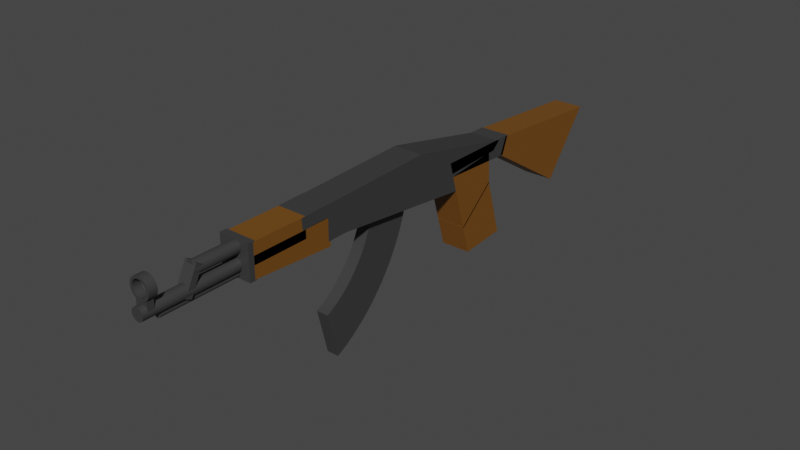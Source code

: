 # Source: AK47.blend  (saved by Blender 3.5.10; exported with 4.5.12 LTS)
import bpy
from mathutils import Matrix  # noqa: F401  (used for matrix-valued properties, if any)

bpy.ops.wm.read_factory_settings(use_empty=True)
scene = bpy.context.scene
scene.name = 'Scene'

# ---- collections
col_collection = bpy.data.collections.new('Collection'); scene.collection.children.link(col_collection)

# ---- materials (node trees are filled in below, after node groups)
mat_material_005 = bpy.data.materials.new('Material.005')
mat_material_005.use_transparent_shadow = False
mat_material_006 = bpy.data.materials.new('Material.006')
mat_material_006.use_transparent_shadow = False

# ---- material node trees
mat_material_005.use_nodes = True; mat_material_005.node_tree.nodes.clear()
_N = mat_material_005.node_tree.nodes; _L = mat_material_005.node_tree.links
n0 = _N.new('ShaderNodeBsdfPrincipled'); n0.name = 'Principled BSDF'; n0.location = (10, 300)
n0.distribution = 'GGX'
n0.subsurface_method = 'RANDOM_WALK_SKIN'
n0.inputs[0].default_value = (0.1748, 0.06941, 0.007166, 1.0)
n0.inputs[3].default_value = 1.45
n0.inputs[27].default_value = (0.0, 0.0, 0.0, 1.0)
n0.inputs[28].default_value = 1.0
n1 = _N.new('ShaderNodeOutputMaterial'); n1.name = 'Material Output'; n1.location = (300, 300)
_L.new(n0.outputs[0], n1.inputs[0])
n1.is_active_output = True
mat_material_006.use_nodes = True; mat_material_006.node_tree.nodes.clear()
_N = mat_material_006.node_tree.nodes; _L = mat_material_006.node_tree.links
n0 = _N.new('ShaderNodeBsdfPrincipled'); n0.name = 'Principled BSDF'; n0.location = (10, 300)
n0.distribution = 'GGX'
n0.subsurface_method = 'RANDOM_WALK_SKIN'
n0.inputs[0].default_value = (0.04283, 0.04283, 0.04283, 1.0)
n0.inputs[3].default_value = 1.45
n0.inputs[27].default_value = (0.0, 0.0, 0.0, 1.0)
n0.inputs[28].default_value = 1.0
n1 = _N.new('ShaderNodeOutputMaterial'); n1.name = 'Material Output'; n1.location = (300, 300)
_L.new(n0.outputs[0], n1.inputs[0])
n1.is_active_output = True

# ---- world
world_world = bpy.data.worlds.new('World'); scene.world = world_world
world_world.use_nodes = True; world_world.node_tree.nodes.clear()
_N = world_world.node_tree.nodes; _L = world_world.node_tree.links
n0 = _N.new('ShaderNodeOutputWorld'); n0.name = 'World Output'; n0.location = (300, 300)
n1 = _N.new('ShaderNodeBackground'); n1.name = 'Background'; n1.location = (10, 300)
n1.inputs[0].default_value = (0.05088, 0.05088, 0.05088, 1.0)
_L.new(n1.outputs[0], n0.inputs[0])
n0.is_active_output = True
world_world.color = (0.05088, 0.05088, 0.05088)
world_world.use_sun_shadow = False
world_world.sun_shadow_jitter_overblur = 0.0

# ---- meshes
me_cube_001 = bpy.data.meshes.new('Cube.001')
me_cube_001.from_pydata([(1.0, 1.0, 1.0), (1.0, 1.0, -0.2), (1.0, -1.0, 0.6), (1.0, -1.3, 0.0), (-1.0, 1.0, 1.0), (-1.0, 1.0, -0.2), (-1.0, -1.0, 0.6), (-1.0, -1.3, 0.0)], [], [(0, 4, 6, 2), (3, 2, 6, 7), (7, 6, 4, 5), (5, 1, 3, 7), (1, 0, 2, 3), (5, 4, 0, 1)])
_uv = me_cube_001.uv_layers.new(name='UVMap')
_uv.uv.foreach_set('vector', [0.625, 0.5, 0.875, 0.5, 0.875, 0.75, 0.625, 0.75, 0.375, 0.75, 0.625, 0.75, 0.625, 1.0, 0.375, 1.0, 0.375, 0.0, 0.625, 0.0, 0.625, 0.25, 0.375, 0.25, 0.125, 0.5, 0.375, 0.5, 0.375, 0.75, 0.125, 0.75, 0.375, 0.5, 0.625, 0.5, 0.625, 0.75, 0.375, 0.75, 0.375, 0.25, 0.625, 0.25, 0.625, 0.5, 0.375, 0.5])
me_cube_001.materials.append(mat_material_005)
me_cube_001.use_mirror_vertex_groups = False
me_cube_001.update()
me_cube_002 = bpy.data.meshes.new('Cube.002')
me_cube_002.from_pydata([(1.0, 1.0, 1.0), (1.0, 1.0, -0.2), (1.0, -1.0, 0.6), (1.0, -1.0, -1.192e-07), (-1.0, 1.0, 1.0), (-1.0, 1.0, -0.2), (-1.0, -1.0, 0.6), (-1.0, -1.0, -1.192e-07)], [], [(0, 4, 6, 2), (3, 2, 6, 7), (7, 6, 4, 5), (5, 1, 3, 7), (1, 0, 2, 3), (5, 4, 0, 1)])
_uv = me_cube_002.uv_layers.new(name='UVMap')
_uv.uv.foreach_set('vector', [0.625, 0.5, 0.875, 0.5, 0.875, 0.75, 0.625, 0.75, 0.375, 0.75, 0.625, 0.75, 0.625, 1.0, 0.375, 1.0, 0.375, 0.0, 0.625, 0.0, 0.625, 0.25, 0.375, 0.25, 0.125, 0.5, 0.375, 0.5, 0.375, 0.75, 0.125, 0.75, 0.375, 0.5, 0.625, 0.5, 0.625, 0.75, 0.375, 0.75, 0.375, 0.25, 0.625, 0.25, 0.625, 0.5, 0.375, 0.5])
me_cube_002.materials.append(mat_material_005)
me_cube_002.use_mirror_vertex_groups = False
me_cube_002.update()
me_cube_003 = bpy.data.meshes.new('Cube.003')
me_cube_003.from_pydata([(1.0, 2.6, 0.1), (1.0, 2.1, -0.2), (1.0, -1.0, 0.6), (1.0, -1.0, 0.3), (-1.0, 2.6, 0.1), (-1.0, 2.1, -0.2), (-1.0, -1.0, 0.6), (-1.0, -1.0, 0.3)], [], [(0, 4, 6, 2), (3, 2, 6, 7), (7, 6, 4, 5), (5, 1, 3, 7), (1, 0, 2, 3), (5, 4, 0, 1)])
_uv = me_cube_003.uv_layers.new(name='UVMap')
_uv.uv.foreach_set('vector', [0.625, 0.5, 0.875, 0.5, 0.875, 0.75, 0.625, 0.75, 0.375, 0.75, 0.625, 0.75, 0.625, 1.0, 0.375, 1.0, 0.375, 0.0, 0.625, 0.0, 0.625, 0.25, 0.375, 0.25, 0.125, 0.5, 0.375, 0.5, 0.375, 0.75, 0.125, 0.75, 0.375, 0.5, 0.625, 0.5, 0.625, 0.75, 0.375, 0.75, 0.375, 0.25, 0.625, 0.25, 0.625, 0.5, 0.375, 0.5])
me_cube_003.materials.append(mat_material_006)
me_cube_003.use_mirror_vertex_groups = False
me_cube_003.update()
me_cube_004 = bpy.data.meshes.new('Cube.004')
me_cube_004.from_pydata([(1.0, 5.5, -0.4), (1.0, 2.1, -1.4), (1.0, -1.0, 0.6), (1.0, -1.6, 0.3), (-1.0, 5.5, -0.4), (-1.0, 2.1, -1.4), (-1.0, -1.0, 0.6), (-1.0, -1.6, 0.3)], [], [(0, 4, 6, 2), (3, 2, 6, 7), (7, 6, 4, 5), (5, 1, 3, 7), (1, 0, 2, 3), (5, 4, 0, 1)])
_uv = me_cube_004.uv_layers.new(name='UVMap')
_uv.uv.foreach_set('vector', [0.625, 0.5, 0.875, 0.5, 0.875, 0.75, 0.625, 0.75, 0.375, 0.75, 0.625, 0.75, 0.625, 1.0, 0.375, 1.0, 0.375, 0.0, 0.625, 0.0, 0.625, 0.25, 0.375, 0.25, 0.125, 0.5, 0.375, 0.5, 0.375, 0.75, 0.125, 0.75, 0.375, 0.5, 0.625, 0.5, 0.625, 0.75, 0.375, 0.75, 0.375, 0.25, 0.625, 0.25, 0.625, 0.5, 0.375, 0.5])
me_cube_004.materials.append(mat_material_005)
me_cube_004.use_mirror_vertex_groups = False
me_cube_004.update()
me_cube_005 = bpy.data.meshes.new('Cube.005')
me_cube_005.from_pydata([(1.0, 2.6, -0.1), (1.0, 2.1, -0.2), (1.0, -2.3, 1.0), (1.0, -2.5, 0.3), (-1.0, 2.6, -0.1), (-1.0, 2.1, -0.2), (-1.0, -2.3, 1.0), (-1.0, -2.5, 0.3)], [], [(0, 4, 6, 2), (3, 2, 6, 7), (7, 6, 4, 5), (5, 1, 3, 7), (1, 0, 2, 3), (5, 4, 0, 1)])
_uv = me_cube_005.uv_layers.new(name='UVMap')
_uv.uv.foreach_set('vector', [0.625, 0.5, 0.875, 0.5, 0.875, 0.75, 0.625, 0.75, 0.375, 0.75, 0.625, 0.75, 0.625, 1.0, 0.375, 1.0, 0.375, 0.0, 0.625, 0.0, 0.625, 0.25, 0.375, 0.25, 0.125, 0.5, 0.375, 0.5, 0.375, 0.75, 0.125, 0.75, 0.375, 0.5, 0.625, 0.5, 0.625, 0.75, 0.375, 0.75, 0.375, 0.25, 0.625, 0.25, 0.625, 0.5, 0.375, 0.5])
me_cube_005.materials.append(mat_material_006)
me_cube_005.use_mirror_vertex_groups = False
me_cube_005.update()
me_cube_006 = bpy.data.meshes.new('Cube.006')
me_cube_006.from_pydata([(1.0, 2.899, 0.2696), (1.0, 2.469, -0.3409), (1.0, -2.302, 0.9968), (1.0, -3.049, 0.3707), (-1.0, 2.899, 0.2696), (-1.0, 2.469, -0.3409), (-1.0, -2.302, 0.9968), (-1.0, -3.049, 0.3707)], [], [(0, 4, 6, 2), (3, 2, 6, 7), (7, 6, 4, 5), (5, 1, 3, 7), (1, 0, 2, 3), (5, 4, 0, 1)])
_uv = me_cube_006.uv_layers.new(name='UVMap')
_uv.uv.foreach_set('vector', [0.625, 0.5, 0.875, 0.5, 0.875, 0.75, 0.625, 0.75, 0.375, 0.75, 0.625, 0.75, 0.625, 1.0, 0.375, 1.0, 0.375, 0.0, 0.625, 0.0, 0.625, 0.25, 0.375, 0.25, 0.125, 0.5, 0.375, 0.5, 0.375, 0.75, 0.125, 0.75, 0.375, 0.5, 0.625, 0.5, 0.625, 0.75, 0.375, 0.75, 0.375, 0.25, 0.625, 0.25, 0.625, 0.5, 0.375, 0.5])
me_cube_006.materials.append(mat_material_006)
me_cube_006.use_mirror_vertex_groups = False
me_cube_006.update()
me_cube_008 = bpy.data.meshes.new('Cube.008')
me_cube_008.from_pydata([(1.0, 2.899, 0.2696), (1.0, 2.799, -0.08553), (1.0, 1.706, 0.4391), (1.0, 1.652, 0.09708), (-1.0, 2.899, 0.2696), (-1.0, 2.799, -0.08553), (-1.0, 1.706, 0.4391), (-1.0, 1.652, 0.09708)], [], [(0, 4, 6, 2), (3, 2, 6, 7), (7, 6, 4, 5), (5, 1, 3, 7), (1, 0, 2, 3), (5, 4, 0, 1)])
_uv = me_cube_008.uv_layers.new(name='UVMap')
_uv.uv.foreach_set('vector', [0.625, 0.5, 0.875, 0.5, 0.875, 0.75, 0.625, 0.75, 0.375, 0.75, 0.625, 0.75, 0.625, 1.0, 0.375, 1.0, 0.375, 0.0, 0.625, 0.0, 0.625, 0.25, 0.375, 0.25, 0.125, 0.5, 0.375, 0.5, 0.375, 0.75, 0.125, 0.75, 0.375, 0.5, 0.625, 0.5, 0.625, 0.75, 0.375, 0.75, 0.375, 0.25, 0.625, 0.25, 0.625, 0.5, 0.375, 0.5])
me_cube_008.materials.append(mat_material_006)
me_cube_008.use_mirror_vertex_groups = False
me_cube_008.update()
me_cube_009 = bpy.data.meshes.new('Cube.009')
me_cube_009.from_pydata([(-1.0, -1.0, -1.04), (-1.0, -1.0, 0.3236), (-1.0, 1.0, -1.417), (-1.0, 1.0, 0.3236), (1.0, -1.0, -1.04), (1.0, -1.0, 0.3236), (1.0, 1.0, -1.417), (1.0, 1.0, 0.3236)], [], [(0, 1, 3, 2), (2, 3, 7, 6), (6, 7, 5, 4), (4, 5, 1, 0), (2, 6, 4, 0), (7, 3, 1, 5)])
_uv = me_cube_009.uv_layers.new(name='UVMap')
_uv.uv.foreach_set('vector', [0.375, 0.0, 0.625, 0.0, 0.625, 0.25, 0.375, 0.25, 0.375, 0.25, 0.625, 0.25, 0.625, 0.5, 0.375, 0.5, 0.375, 0.5, 0.625, 0.5, 0.625, 0.75, 0.375, 0.75, 0.375, 0.75, 0.625, 0.75, 0.625, 1.0, 0.375, 1.0, 0.125, 0.5, 0.375, 0.5, 0.375, 0.75, 0.125, 0.75, 0.625, 0.5, 0.875, 0.5, 0.875, 0.75, 0.625, 0.75])
me_cube_009.materials.append(mat_material_005)
me_cube_009.update()
me_cube_010 = bpy.data.meshes.new('Cube.010')
me_cube_010.from_pydata([(-1.0, -0.3384, -1.0), (-1.0, -0.3384, 0.3236), (-1.0, 1.0, -1.0), (-1.0, 1.0, 0.3236), (1.0, -0.3384, -1.0), (1.0, -0.3384, 0.3236), (1.0, 1.0, -1.0), (1.0, 1.0, 0.3236)], [], [(0, 1, 3, 2), (2, 3, 7, 6), (6, 7, 5, 4), (4, 5, 1, 0), (2, 6, 4, 0), (7, 3, 1, 5)])
_uv = me_cube_010.uv_layers.new(name='UVMap')
_uv.uv.foreach_set('vector', [0.375, 0.0, 0.625, 0.0, 0.625, 0.25, 0.375, 0.25, 0.375, 0.25, 0.625, 0.25, 0.625, 0.5, 0.375, 0.5, 0.375, 0.5, 0.625, 0.5, 0.625, 0.75, 0.375, 0.75, 0.375, 0.75, 0.625, 0.75, 0.625, 1.0, 0.375, 1.0, 0.125, 0.5, 0.375, 0.5, 0.375, 0.75, 0.125, 0.75, 0.625, 0.5, 0.875, 0.5, 0.875, 0.75, 0.625, 0.75])
me_cube_010.materials.append(mat_material_005)
me_cube_010.update()
me_cube_011 = bpy.data.meshes.new('Cube.011')
me_cube_011.from_pydata([(-1.0, -1.0, -1.0), (-1.0, -1.0, 1.0), (-1.0, 1.0, -1.0), (-1.0, 1.0, 1.0), (1.0, -1.0, -1.0), (1.0, -1.0, 1.0), (1.0, 1.0, -1.0), (1.0, 1.0, 1.0)], [], [(0, 1, 3, 2), (2, 3, 7, 6), (6, 7, 5, 4), (4, 5, 1, 0), (2, 6, 4, 0), (7, 3, 1, 5)])
_uv = me_cube_011.uv_layers.new(name='UVMap')
_uv.uv.foreach_set('vector', [0.375, 0.0, 0.625, 0.0, 0.625, 0.25, 0.375, 0.25, 0.375, 0.25, 0.625, 0.25, 0.625, 0.5, 0.375, 0.5, 0.375, 0.5, 0.625, 0.5, 0.625, 0.75, 0.375, 0.75, 0.375, 0.75, 0.625, 0.75, 0.625, 1.0, 0.375, 1.0, 0.125, 0.5, 0.375, 0.5, 0.375, 0.75, 0.125, 0.75, 0.625, 0.5, 0.875, 0.5, 0.875, 0.75, 0.625, 0.75])
me_cube_011.materials.append(mat_material_006)
me_cube_011.update()
me_cylinder = bpy.data.meshes.new('Cylinder')
me_cylinder.from_pydata([(0.0, 1.0, -1.0), (0.0, 1.0, 1.0), (0.1951, 0.9808, -1.0), (0.1951, 0.9808, 1.0), (0.3827, 0.9239, -1.0), (0.3827, 0.9239, 1.0), (0.5556, 0.8315, -1.0), (0.5556, 0.8315, 1.0), (0.7071, 0.7071, -1.0), (0.7071, 0.7071, 1.0), (0.8315, 0.5556, -1.0), (0.8315, 0.5556, 1.0), (0.9239, 0.3827, -1.0), (0.9239, 0.3827, 1.0), (0.9808, 0.1951, -1.0), (0.9808, 0.1951, 1.0), (1.0, 0.0, -1.0), (1.0, 0.0, 1.0), (0.9808, -0.1951, -1.0), (0.9808, -0.1951, 1.0), (0.9239, -0.3827, -1.0), (0.9239, -0.3827, 1.0), (0.8315, -0.5556, -1.0), (0.8315, -0.5556, 1.0), (0.7071, -0.7071, -1.0), (0.7071, -0.7071, 1.0), (0.5556, -0.8315, -1.0), (0.5556, -0.8315, 1.0), (0.3827, -0.9239, -1.0), (0.3827, -0.9239, 1.0), (0.1951, -0.9808, -1.0), (0.1951, -0.9808, 1.0), (0.0, -1.0, -1.0), (0.0, -1.0, 1.0), (-0.1951, -0.9808, -1.0), (-0.1951, -0.9808, 1.0), (-0.3827, -0.9239, -1.0), (-0.3827, -0.9239, 1.0), (-0.5556, -0.8315, -1.0), (-0.5556, -0.8315, 1.0), (-0.7071, -0.7071, -1.0), (-0.7071, -0.7071, 1.0), (-0.8315, -0.5556, -1.0), (-0.8315, -0.5556, 1.0), (-0.9239, -0.3827, -1.0), (-0.9239, -0.3827, 1.0), (-0.9808, -0.1951, -1.0), (-0.9808, -0.1951, 1.0), (-1.0, 0.0, -1.0), (-1.0, 0.0, 1.0), (-0.9808, 0.1951, -1.0), (-0.9808, 0.1951, 1.0), (-0.9239, 0.3827, -1.0), (-0.9239, 0.3827, 1.0), (-0.8315, 0.5556, -1.0), (-0.8315, 0.5556, 1.0), (-0.7071, 0.7071, -1.0), (-0.7071, 0.7071, 1.0), (-0.5556, 0.8315, -1.0), (-0.5556, 0.8315, 1.0), (-0.3827, 0.9239, -1.0), (-0.3827, 0.9239, 1.0), (-0.1951, 0.9808, -1.0), (-0.1951, 0.9808, 1.0)], [], [(0, 1, 3, 2), (2, 3, 5, 4), (4, 5, 7, 6), (6, 7, 9, 8), (8, 9, 11, 10), (10, 11, 13, 12), (12, 13, 15, 14), (14, 15, 17, 16), (16, 17, 19, 18), (18, 19, 21, 20), (20, 21, 23, 22), (22, 23, 25, 24), (24, 25, 27, 26), (26, 27, 29, 28), (28, 29, 31, 30), (30, 31, 33, 32), (32, 33, 35, 34), (34, 35, 37, 36), (36, 37, 39, 38), (38, 39, 41, 40), (40, 41, 43, 42), (42, 43, 45, 44), (44, 45, 47, 46), (46, 47, 49, 48), (48, 49, 51, 50), (50, 51, 53, 52), (52, 53, 55, 54), (54, 55, 57, 56), (56, 57, 59, 58), (58, 59, 61, 60), (3, 1, 63, 61, 59, 57, 55, 53, 51, 49, 47, 45, 43, 41, 39, 37, 35, 33, 31, 29, 27, 25, 23, 21, 19, 17, 15, 13, 11, 9, 7, 5), (60, 61, 63, 62), (62, 63, 1, 0), (0, 2, 4, 6, 8, 10, 12, 14, 16, 18, 20, 22, 24, 26, 28, 30, 32, 34, 36, 38, 40, 42, 44, 46, 48, 50, 52, 54, 56, 58, 60, 62)])
_uv = me_cylinder.uv_layers.new(name='UVMap')
_uv.uv.foreach_set('vector', [1.0, 0.5, 1.0, 1.0, 0.9688, 1.0, 0.9688, 0.5, 0.9688, 0.5, 0.9688, 1.0, 0.9375, 1.0, 0.9375, 0.5, 0.9375, 0.5, 0.9375, 1.0, 0.9062, 1.0, 0.9062, 0.5, 0.9062, 0.5, 0.9062, 1.0, 0.875, 1.0, 0.875, 0.5, 0.875, 0.5, 0.875, 1.0, 0.8438, 1.0, 0.8438, 0.5, 0.8438, 0.5, 0.8438, 1.0, 0.8125, 1.0, 0.8125, 0.5, 0.8125, 0.5, 0.8125, 1.0, 0.7812, 1.0, 0.7812, 0.5, 0.7812, 0.5, 0.7812, 1.0, 0.75, 1.0, 0.75, 0.5, 0.75, 0.5, 0.75, 1.0, 0.7188, 1.0, 0.7188, 0.5, 0.7188, 0.5, 0.7188, 1.0, 0.6875, 1.0, 0.6875, 0.5, 0.6875, 0.5, 0.6875, 1.0, 0.6562, 1.0, 0.6562, 0.5, 0.6562, 0.5, 0.6562, 1.0, 0.625, 1.0, 0.625, 0.5, 0.625, 0.5, 0.625, 1.0, 0.5938, 1.0, 0.5938, 0.5, 0.5938, 0.5, 0.5938, 1.0, 0.5625, 1.0, 0.5625, 0.5, 0.5625, 0.5, 0.5625, 1.0, 0.5312, 1.0, 0.5312, 0.5, 0.5312, 0.5, 0.5312, 1.0, 0.5, 1.0, 0.5, 0.5, 0.5, 0.5, 0.5, 1.0, 0.4688, 1.0, 0.4688, 0.5, 0.4688, 0.5, 0.4688, 1.0, 0.4375, 1.0, 0.4375, 0.5, 0.4375, 0.5, 0.4375, 1.0, 0.4062, 1.0, 0.4062, 0.5, 0.4062, 0.5, 0.4062, 1.0, 0.375, 1.0, 0.375, 0.5, 0.375, 0.5, 0.375, 1.0, 0.3438, 1.0, 0.3438, 0.5, 0.3438, 0.5, 0.3438, 1.0, 0.3125, 1.0, 0.3125, 0.5, 0.3125, 0.5, 0.3125, 1.0, 0.2812, 1.0, 0.2812, 0.5, 0.2812, 0.5, 0.2812, 1.0, 0.25, 1.0, 0.25, 0.5, 0.25, 0.5, 0.25, 1.0, 0.2188, 1.0, 0.2188, 0.5, 0.2188, 0.5, 0.2188, 1.0, 0.1875, 1.0, 0.1875, 0.5, 0.1875, 0.5, 0.1875, 1.0, 0.1562, 1.0, 0.1562, 0.5, 0.1562, 0.5, 0.1562, 1.0, 0.125, 1.0, 0.125, 0.5, 0.125, 0.5, 0.125, 1.0, 0.09375, 1.0, 0.09375, 0.5, 0.09375, 0.5, 0.09375, 1.0, 0.0625, 1.0, 0.0625, 0.5, 0.2968, 0.4854, 0.25, 0.49, 0.2032, 0.4854, 0.1582, 0.4717, 0.1167, 0.4496, 0.08029, 0.4197, 0.05045, 0.3833, 0.02827, 0.3418, 0.01461, 0.2968, 0.01, 0.25, 0.01461, 0.2032, 0.02827, 0.1582, 0.05045, 0.1167, 0.08029, 0.08029, 0.1167, 0.05045, 0.1582, 0.02827, 0.2032, 0.01461, 0.25, 0.01, 0.2968, 0.01461, 0.3418, 0.02827, 0.3833, 0.05045, 0.4197, 0.08029, 0.4496, 0.1167, 0.4717, 0.1582, 0.4854, 0.2032, 0.49, 0.25, 0.4854, 0.2968, 0.4717, 0.3418, 0.4496, 0.3833, 0.4197, 0.4197, 0.3833, 0.4496, 0.3418, 0.4717, 0.0625, 0.5, 0.0625, 1.0, 0.03125, 1.0, 0.03125, 0.5, 0.03125, 0.5, 0.03125, 1.0, 0.0, 1.0, 0.0, 0.5, 0.75, 0.49, 0.7968, 0.4854, 0.8418, 0.4717, 0.8833, 0.4496, 0.9197, 0.4197, 0.9496, 0.3833, 0.9717, 0.3418, 0.9854, 0.2968, 0.99, 0.25, 0.9854, 0.2032, 0.9717, 0.1582, 0.9496, 0.1167, 0.9197, 0.08029, 0.8833, 0.05045, 0.8418, 0.02827, 0.7968, 0.01461, 0.75, 0.01, 0.7032, 0.01461, 0.6582, 0.02827, 0.6167, 0.05045, 0.5803, 0.08029, 0.5504, 0.1167, 0.5283, 0.1582, 0.5146, 0.2032, 0.51, 0.25, 0.5146, 0.2968, 0.5283, 0.3418, 0.5504, 0.3833, 0.5803, 0.4197, 0.6167, 0.4496, 0.6582, 0.4717, 0.7032, 0.4854])
me_cylinder.materials.append(mat_material_006)
me_cylinder.update()
me_cylinder_001 = bpy.data.meshes.new('Cylinder.001')
me_cylinder_001.from_pydata([(0.0, 1.0, -1.0), (0.0, 1.0, 1.0), (0.1951, 0.9808, -1.0), (0.1951, 0.9808, 1.0), (0.3827, 0.9239, -1.0), (0.3827, 0.9239, 1.0), (0.5556, 0.8315, -1.0), (0.5556, 0.8315, 1.0), (0.7071, 0.7071, -1.0), (0.7071, 0.7071, 1.0), (0.8315, 0.5556, -1.0), (0.8315, 0.5556, 1.0), (0.9239, 0.3827, -1.0), (0.9239, 0.3827, 1.0), (0.9808, 0.1951, -1.0), (0.9808, 0.1951, 1.0), (1.0, 0.0, -1.0), (1.0, 0.0, 1.0), (0.9808, -0.1951, -1.0), (0.9808, -0.1951, 1.0), (0.9239, -0.3827, -1.0), (0.9239, -0.3827, 1.0), (0.8315, -0.5556, -1.0), (0.8315, -0.5556, 1.0), (0.7071, -0.7071, -1.0), (0.7071, -0.7071, 1.0), (0.5556, -0.8315, -1.0), (0.5556, -0.8315, 1.0), (0.3827, -0.9239, -1.0), (0.3827, -0.9239, 1.0), (0.1951, -0.9808, -1.0), (0.1951, -0.9808, 1.0), (0.0, -1.0, -1.0), (0.0, -1.0, 1.0), (-0.1951, -0.9808, -1.0), (-0.1951, -0.9808, 1.0), (-0.3827, -0.9239, -1.0), (-0.3827, -0.9239, 1.0), (-0.5556, -0.8315, -1.0), (-0.5556, -0.8315, 1.0), (-0.7071, -0.7071, -1.0), (-0.7071, -0.7071, 1.0), (-0.8315, -0.5556, -1.0), (-0.8315, -0.5556, 1.0), (-0.9239, -0.3827, -1.0), (-0.9239, -0.3827, 1.0), (-0.9808, -0.1951, -1.0), (-0.9808, -0.1951, 1.0), (-1.0, 0.0, -1.0), (-1.0, 0.0, 1.0), (-0.9808, 0.1951, -1.0), (-0.9808, 0.1951, 1.0), (-0.9239, 0.3827, -1.0), (-0.9239, 0.3827, 1.0), (-0.8315, 0.5556, -1.0), (-0.8315, 0.5556, 1.0), (-0.7071, 0.7071, -1.0), (-0.7071, 0.7071, 1.0), (-0.5556, 0.8315, -1.0), (-0.5556, 0.8315, 1.0), (-0.3827, 0.9239, -1.0), (-0.3827, 0.9239, 1.0), (-0.1951, 0.9808, -1.0), (-0.1951, 0.9808, 1.0)], [], [(0, 1, 3, 2), (2, 3, 5, 4), (4, 5, 7, 6), (6, 7, 9, 8), (8, 9, 11, 10), (10, 11, 13, 12), (12, 13, 15, 14), (14, 15, 17, 16), (16, 17, 19, 18), (18, 19, 21, 20), (20, 21, 23, 22), (22, 23, 25, 24), (24, 25, 27, 26), (26, 27, 29, 28), (28, 29, 31, 30), (30, 31, 33, 32), (32, 33, 35, 34), (34, 35, 37, 36), (36, 37, 39, 38), (38, 39, 41, 40), (40, 41, 43, 42), (42, 43, 45, 44), (44, 45, 47, 46), (46, 47, 49, 48), (48, 49, 51, 50), (50, 51, 53, 52), (52, 53, 55, 54), (54, 55, 57, 56), (56, 57, 59, 58), (58, 59, 61, 60), (3, 1, 63, 61, 59, 57, 55, 53, 51, 49, 47, 45, 43, 41, 39, 37, 35, 33, 31, 29, 27, 25, 23, 21, 19, 17, 15, 13, 11, 9, 7, 5), (60, 61, 63, 62), (62, 63, 1, 0), (0, 2, 4, 6, 8, 10, 12, 14, 16, 18, 20, 22, 24, 26, 28, 30, 32, 34, 36, 38, 40, 42, 44, 46, 48, 50, 52, 54, 56, 58, 60, 62)])
_uv = me_cylinder_001.uv_layers.new(name='UVMap')
_uv.uv.foreach_set('vector', [1.0, 0.5, 1.0, 1.0, 0.9688, 1.0, 0.9688, 0.5, 0.9688, 0.5, 0.9688, 1.0, 0.9375, 1.0, 0.9375, 0.5, 0.9375, 0.5, 0.9375, 1.0, 0.9062, 1.0, 0.9062, 0.5, 0.9062, 0.5, 0.9062, 1.0, 0.875, 1.0, 0.875, 0.5, 0.875, 0.5, 0.875, 1.0, 0.8438, 1.0, 0.8438, 0.5, 0.8438, 0.5, 0.8438, 1.0, 0.8125, 1.0, 0.8125, 0.5, 0.8125, 0.5, 0.8125, 1.0, 0.7812, 1.0, 0.7812, 0.5, 0.7812, 0.5, 0.7812, 1.0, 0.75, 1.0, 0.75, 0.5, 0.75, 0.5, 0.75, 1.0, 0.7188, 1.0, 0.7188, 0.5, 0.7188, 0.5, 0.7188, 1.0, 0.6875, 1.0, 0.6875, 0.5, 0.6875, 0.5, 0.6875, 1.0, 0.6562, 1.0, 0.6562, 0.5, 0.6562, 0.5, 0.6562, 1.0, 0.625, 1.0, 0.625, 0.5, 0.625, 0.5, 0.625, 1.0, 0.5938, 1.0, 0.5938, 0.5, 0.5938, 0.5, 0.5938, 1.0, 0.5625, 1.0, 0.5625, 0.5, 0.5625, 0.5, 0.5625, 1.0, 0.5312, 1.0, 0.5312, 0.5, 0.5312, 0.5, 0.5312, 1.0, 0.5, 1.0, 0.5, 0.5, 0.5, 0.5, 0.5, 1.0, 0.4688, 1.0, 0.4688, 0.5, 0.4688, 0.5, 0.4688, 1.0, 0.4375, 1.0, 0.4375, 0.5, 0.4375, 0.5, 0.4375, 1.0, 0.4062, 1.0, 0.4062, 0.5, 0.4062, 0.5, 0.4062, 1.0, 0.375, 1.0, 0.375, 0.5, 0.375, 0.5, 0.375, 1.0, 0.3438, 1.0, 0.3438, 0.5, 0.3438, 0.5, 0.3438, 1.0, 0.3125, 1.0, 0.3125, 0.5, 0.3125, 0.5, 0.3125, 1.0, 0.2812, 1.0, 0.2812, 0.5, 0.2812, 0.5, 0.2812, 1.0, 0.25, 1.0, 0.25, 0.5, 0.25, 0.5, 0.25, 1.0, 0.2188, 1.0, 0.2188, 0.5, 0.2188, 0.5, 0.2188, 1.0, 0.1875, 1.0, 0.1875, 0.5, 0.1875, 0.5, 0.1875, 1.0, 0.1562, 1.0, 0.1562, 0.5, 0.1562, 0.5, 0.1562, 1.0, 0.125, 1.0, 0.125, 0.5, 0.125, 0.5, 0.125, 1.0, 0.09375, 1.0, 0.09375, 0.5, 0.09375, 0.5, 0.09375, 1.0, 0.0625, 1.0, 0.0625, 0.5, 0.2968, 0.4854, 0.25, 0.49, 0.2032, 0.4854, 0.1582, 0.4717, 0.1167, 0.4496, 0.08029, 0.4197, 0.05045, 0.3833, 0.02827, 0.3418, 0.01461, 0.2968, 0.01, 0.25, 0.01461, 0.2032, 0.02827, 0.1582, 0.05045, 0.1167, 0.08029, 0.08029, 0.1167, 0.05045, 0.1582, 0.02827, 0.2032, 0.01461, 0.25, 0.01, 0.2968, 0.01461, 0.3418, 0.02827, 0.3833, 0.05045, 0.4197, 0.08029, 0.4496, 0.1167, 0.4717, 0.1582, 0.4854, 0.2032, 0.49, 0.25, 0.4854, 0.2968, 0.4717, 0.3418, 0.4496, 0.3833, 0.4197, 0.4197, 0.3833, 0.4496, 0.3418, 0.4717, 0.0625, 0.5, 0.0625, 1.0, 0.03125, 1.0, 0.03125, 0.5, 0.03125, 0.5, 0.03125, 1.0, 0.0, 1.0, 0.0, 0.5, 0.75, 0.49, 0.7968, 0.4854, 0.8418, 0.4717, 0.8833, 0.4496, 0.9197, 0.4197, 0.9496, 0.3833, 0.9717, 0.3418, 0.9854, 0.2968, 0.99, 0.25, 0.9854, 0.2032, 0.9717, 0.1582, 0.9496, 0.1167, 0.9197, 0.08029, 0.8833, 0.05045, 0.8418, 0.02827, 0.7968, 0.01461, 0.75, 0.01, 0.7032, 0.01461, 0.6582, 0.02827, 0.6167, 0.05045, 0.5803, 0.08029, 0.5504, 0.1167, 0.5283, 0.1582, 0.5146, 0.2032, 0.51, 0.25, 0.5146, 0.2968, 0.5283, 0.3418, 0.5504, 0.3833, 0.5803, 0.4197, 0.6167, 0.4496, 0.6582, 0.4717, 0.7032, 0.4854])
me_cylinder_001.materials.append(mat_material_006)
me_cylinder_001.update()
me_cube_012 = bpy.data.meshes.new('Cube.012')
me_cube_012.from_pydata([(-1.0, -1.0, -1.0), (-1.0, -1.0, 1.0), (-1.0, 1.0, -1.0), (-1.0, 1.0, 1.0), (1.0, -1.0, -1.0), (1.0, -1.0, 1.0), (1.0, 1.0, -1.0), (1.0, 1.0, 1.0)], [], [(0, 1, 3, 2), (2, 3, 7, 6), (6, 7, 5, 4), (4, 5, 1, 0), (2, 6, 4, 0), (7, 3, 1, 5)])
_uv = me_cube_012.uv_layers.new(name='UVMap')
_uv.uv.foreach_set('vector', [0.375, 0.0, 0.625, 0.0, 0.625, 0.25, 0.375, 0.25, 0.375, 0.25, 0.625, 0.25, 0.625, 0.5, 0.375, 0.5, 0.375, 0.5, 0.625, 0.5, 0.625, 0.75, 0.375, 0.75, 0.375, 0.75, 0.625, 0.75, 0.625, 1.0, 0.375, 1.0, 0.125, 0.5, 0.375, 0.5, 0.375, 0.75, 0.125, 0.75, 0.625, 0.5, 0.875, 0.5, 0.875, 0.75, 0.625, 0.75])
me_cube_012.materials.append(mat_material_006)
me_cube_012.update()
me_cylinder_002 = bpy.data.meshes.new('Cylinder.002')
me_cylinder_002.from_pydata([(0.0, 1.0, -1.0), (0.0, 1.0, 1.0), (0.1951, 0.9808, -1.0), (0.1951, 0.9808, 1.0), (0.3827, 0.9239, -1.0), (0.3827, 0.9239, 1.0), (0.5556, 0.8315, -1.0), (0.5556, 0.8315, 1.0), (0.7071, 0.7071, -1.0), (0.7071, 0.7071, 1.0), (0.8315, 0.5556, -1.0), (0.8315, 0.5556, 1.0), (0.9239, 0.3827, -1.0), (0.9239, 0.3827, 1.0), (0.9808, 0.1951, -1.0), (0.9808, 0.1951, 1.0), (1.0, 0.0, -1.0), (1.0, 0.0, 1.0), (0.9808, -0.1951, -1.0), (0.9808, -0.1951, 1.0), (0.9239, -0.3827, -1.0), (0.9239, -0.3827, 1.0), (0.8315, -0.5556, -1.0), (0.8315, -0.5556, 1.0), (0.7071, -0.7071, -1.0), (0.7071, -0.7071, 1.0), (0.5556, -0.8315, -1.0), (0.5556, -0.8315, 1.0), (0.3827, -0.9239, -1.0), (0.3827, -0.9239, 1.0), (0.1951, -0.9808, -1.0), (0.1951, -0.9808, 1.0), (0.0, -1.0, -1.0), (0.0, -1.0, 1.0), (-0.1951, -0.9808, -1.0), (-0.1951, -0.9808, 1.0), (-0.3827, -0.9239, -1.0), (-0.3827, -0.9239, 1.0), (-0.5556, -0.8315, -1.0), (-0.5556, -0.8315, 1.0), (-0.7071, -0.7071, -1.0), (-0.7071, -0.7071, 1.0), (-0.8315, -0.5556, -1.0), (-0.8315, -0.5556, 1.0), (-0.9239, -0.3827, -1.0), (-0.9239, -0.3827, 1.0), (-0.9808, -0.1951, -1.0), (-0.9808, -0.1951, 1.0), (-1.0, 0.0, -1.0), (-1.0, 0.0, 1.0), (-0.9808, 0.1951, -1.0), (-0.9808, 0.1951, 1.0), (-0.9239, 0.3827, -1.0), (-0.9239, 0.3827, 1.0), (-0.8315, 0.5556, -1.0), (-0.8315, 0.5556, 1.0), (-0.7071, 0.7071, -1.0), (-0.7071, 0.7071, 1.0), (-0.5556, 0.8315, -1.0), (-0.5556, 0.8315, 1.0), (-0.3827, 0.9239, -1.0), (-0.3827, 0.9239, 1.0), (-0.1951, 0.9808, -1.0), (-0.1951, 0.9808, 1.0)], [], [(0, 1, 3, 2), (2, 3, 5, 4), (4, 5, 7, 6), (6, 7, 9, 8), (8, 9, 11, 10), (10, 11, 13, 12), (12, 13, 15, 14), (14, 15, 17, 16), (16, 17, 19, 18), (18, 19, 21, 20), (20, 21, 23, 22), (22, 23, 25, 24), (24, 25, 27, 26), (26, 27, 29, 28), (28, 29, 31, 30), (30, 31, 33, 32), (32, 33, 35, 34), (34, 35, 37, 36), (36, 37, 39, 38), (38, 39, 41, 40), (40, 41, 43, 42), (42, 43, 45, 44), (44, 45, 47, 46), (46, 47, 49, 48), (48, 49, 51, 50), (50, 51, 53, 52), (52, 53, 55, 54), (54, 55, 57, 56), (56, 57, 59, 58), (58, 59, 61, 60), (3, 1, 63, 61, 59, 57, 55, 53, 51, 49, 47, 45, 43, 41, 39, 37, 35, 33, 31, 29, 27, 25, 23, 21, 19, 17, 15, 13, 11, 9, 7, 5), (60, 61, 63, 62), (62, 63, 1, 0), (0, 2, 4, 6, 8, 10, 12, 14, 16, 18, 20, 22, 24, 26, 28, 30, 32, 34, 36, 38, 40, 42, 44, 46, 48, 50, 52, 54, 56, 58, 60, 62)])
_uv = me_cylinder_002.uv_layers.new(name='UVMap')
_uv.uv.foreach_set('vector', [1.0, 0.5, 1.0, 1.0, 0.9688, 1.0, 0.9688, 0.5, 0.9688, 0.5, 0.9688, 1.0, 0.9375, 1.0, 0.9375, 0.5, 0.9375, 0.5, 0.9375, 1.0, 0.9062, 1.0, 0.9062, 0.5, 0.9062, 0.5, 0.9062, 1.0, 0.875, 1.0, 0.875, 0.5, 0.875, 0.5, 0.875, 1.0, 0.8438, 1.0, 0.8438, 0.5, 0.8438, 0.5, 0.8438, 1.0, 0.8125, 1.0, 0.8125, 0.5, 0.8125, 0.5, 0.8125, 1.0, 0.7812, 1.0, 0.7812, 0.5, 0.7812, 0.5, 0.7812, 1.0, 0.75, 1.0, 0.75, 0.5, 0.75, 0.5, 0.75, 1.0, 0.7188, 1.0, 0.7188, 0.5, 0.7188, 0.5, 0.7188, 1.0, 0.6875, 1.0, 0.6875, 0.5, 0.6875, 0.5, 0.6875, 1.0, 0.6562, 1.0, 0.6562, 0.5, 0.6562, 0.5, 0.6562, 1.0, 0.625, 1.0, 0.625, 0.5, 0.625, 0.5, 0.625, 1.0, 0.5938, 1.0, 0.5938, 0.5, 0.5938, 0.5, 0.5938, 1.0, 0.5625, 1.0, 0.5625, 0.5, 0.5625, 0.5, 0.5625, 1.0, 0.5312, 1.0, 0.5312, 0.5, 0.5312, 0.5, 0.5312, 1.0, 0.5, 1.0, 0.5, 0.5, 0.5, 0.5, 0.5, 1.0, 0.4688, 1.0, 0.4688, 0.5, 0.4688, 0.5, 0.4688, 1.0, 0.4375, 1.0, 0.4375, 0.5, 0.4375, 0.5, 0.4375, 1.0, 0.4062, 1.0, 0.4062, 0.5, 0.4062, 0.5, 0.4062, 1.0, 0.375, 1.0, 0.375, 0.5, 0.375, 0.5, 0.375, 1.0, 0.3438, 1.0, 0.3438, 0.5, 0.3438, 0.5, 0.3438, 1.0, 0.3125, 1.0, 0.3125, 0.5, 0.3125, 0.5, 0.3125, 1.0, 0.2812, 1.0, 0.2812, 0.5, 0.2812, 0.5, 0.2812, 1.0, 0.25, 1.0, 0.25, 0.5, 0.25, 0.5, 0.25, 1.0, 0.2188, 1.0, 0.2188, 0.5, 0.2188, 0.5, 0.2188, 1.0, 0.1875, 1.0, 0.1875, 0.5, 0.1875, 0.5, 0.1875, 1.0, 0.1562, 1.0, 0.1562, 0.5, 0.1562, 0.5, 0.1562, 1.0, 0.125, 1.0, 0.125, 0.5, 0.125, 0.5, 0.125, 1.0, 0.09375, 1.0, 0.09375, 0.5, 0.09375, 0.5, 0.09375, 1.0, 0.0625, 1.0, 0.0625, 0.5, 0.2968, 0.4854, 0.25, 0.49, 0.2032, 0.4854, 0.1582, 0.4717, 0.1167, 0.4496, 0.08029, 0.4197, 0.05045, 0.3833, 0.02827, 0.3418, 0.01461, 0.2968, 0.01, 0.25, 0.01461, 0.2032, 0.02827, 0.1582, 0.05045, 0.1167, 0.08029, 0.08029, 0.1167, 0.05045, 0.1582, 0.02827, 0.2032, 0.01461, 0.25, 0.01, 0.2968, 0.01461, 0.3418, 0.02827, 0.3833, 0.05045, 0.4197, 0.08029, 0.4496, 0.1167, 0.4717, 0.1582, 0.4854, 0.2032, 0.49, 0.25, 0.4854, 0.2968, 0.4717, 0.3418, 0.4496, 0.3833, 0.4197, 0.4197, 0.3833, 0.4496, 0.3418, 0.4717, 0.0625, 0.5, 0.0625, 1.0, 0.03125, 1.0, 0.03125, 0.5, 0.03125, 0.5, 0.03125, 1.0, 0.0, 1.0, 0.0, 0.5, 0.75, 0.49, 0.7968, 0.4854, 0.8418, 0.4717, 0.8833, 0.4496, 0.9197, 0.4197, 0.9496, 0.3833, 0.9717, 0.3418, 0.9854, 0.2968, 0.99, 0.25, 0.9854, 0.2032, 0.9717, 0.1582, 0.9496, 0.1167, 0.9197, 0.08029, 0.8833, 0.05045, 0.8418, 0.02827, 0.7968, 0.01461, 0.75, 0.01, 0.7032, 0.01461, 0.6582, 0.02827, 0.6167, 0.05045, 0.5803, 0.08029, 0.5504, 0.1167, 0.5283, 0.1582, 0.5146, 0.2032, 0.51, 0.25, 0.5146, 0.2968, 0.5283, 0.3418, 0.5504, 0.3833, 0.5803, 0.4197, 0.6167, 0.4496, 0.6582, 0.4717, 0.7032, 0.4854])
me_cylinder_002.materials.append(mat_material_006)
me_cylinder_002.update()
me_cube_013 = bpy.data.meshes.new('Cube.013')
me_cube_013.from_pydata([(-1.0, -1.0, -1.0), (-1.0, -1.0, 1.0), (-1.0, 1.0, -1.0), (-1.0, 1.0, 1.0), (1.0, -1.0, -1.0), (1.0, -1.0, 1.0), (1.0, 1.0, -1.0), (1.0, 1.0, 1.0)], [], [(0, 1, 3, 2), (2, 3, 7, 6), (6, 7, 5, 4), (4, 5, 1, 0), (2, 6, 4, 0), (7, 3, 1, 5)])
_uv = me_cube_013.uv_layers.new(name='UVMap')
_uv.uv.foreach_set('vector', [0.375, 0.0, 0.625, 0.0, 0.625, 0.25, 0.375, 0.25, 0.375, 0.25, 0.625, 0.25, 0.625, 0.5, 0.375, 0.5, 0.375, 0.5, 0.625, 0.5, 0.625, 0.75, 0.375, 0.75, 0.375, 0.75, 0.625, 0.75, 0.625, 1.0, 0.375, 1.0, 0.125, 0.5, 0.375, 0.5, 0.375, 0.75, 0.125, 0.75, 0.625, 0.5, 0.875, 0.5, 0.875, 0.75, 0.625, 0.75])
me_cube_013.materials.append(mat_material_006)
me_cube_013.update()
me_cylinder_004 = bpy.data.meshes.new('Cylinder.004')
me_cylinder_004.from_pydata([(0.0, 1.0, -1.0), (0.0, 1.0, 1.0), (0.1951, 0.9808, -1.0), (0.1951, 0.9808, 1.0), (0.3827, 0.9239, -1.0), (0.3827, 0.9239, 1.0), (0.5556, 0.8315, -1.0), (0.5556, 0.8315, 1.0), (0.7071, 0.7071, -1.0), (0.7071, 0.7071, 1.0), (0.8315, 0.5556, -1.0), (0.8315, 0.5556, 1.0), (0.9239, 0.3827, -1.0), (0.9239, 0.3827, 1.0), (0.9808, 0.1951, -1.0), (0.9808, 0.1951, 1.0), (1.0, 0.0, -1.0), (1.0, 0.0, 1.0), (0.9808, -0.1951, -1.0), (0.9808, -0.1951, 1.0), (0.9239, -0.3827, -1.0), (0.9239, -0.3827, 1.0), (0.8315, -0.5556, -1.0), (0.8315, -0.5556, 1.0), (0.7071, -0.7071, -1.0), (0.7071, -0.7071, 1.0), (0.5556, -0.8315, -1.0), (0.5556, -0.8315, 1.0), (0.3827, -0.9239, -1.0), (0.3827, -0.9239, 1.0), (0.1951, -0.9808, -1.0), (0.1951, -0.9808, 1.0), (0.0, -1.0, -1.0), (0.0, -1.0, 1.0), (-0.1951, -0.9808, -1.0), (-0.1951, -0.9808, 1.0), (-0.3827, -0.9239, -1.0), (-0.3827, -0.9239, 1.0), (-0.5556, -0.8315, -1.0), (-0.5556, -0.8315, 1.0), (-0.7071, -0.7071, -1.0), (-0.7071, -0.7071, 1.0), (-0.8315, -0.5556, -1.0), (-0.8315, -0.5556, 1.0), (-0.9239, -0.3827, -1.0), (-0.9239, -0.3827, 1.0), (-0.9808, -0.1951, -1.0), (-0.9808, -0.1951, 1.0), (-1.0, 0.0, -1.0), (-1.0, 0.0, 1.0), (-0.9808, 0.1951, -1.0), (-0.9808, 0.1951, 1.0), (-0.9239, 0.3827, -1.0), (-0.9239, 0.3827, 1.0), (-0.8315, 0.5556, -1.0), (-0.8315, 0.5556, 1.0), (-0.7071, 0.7071, -1.0), (-0.7071, 0.7071, 1.0), (-0.5556, 0.8315, -1.0), (-0.5556, 0.8315, 1.0), (-0.3827, 0.9239, -1.0), (-0.3827, 0.9239, 1.0), (-0.1951, 0.9808, -1.0), (-0.1951, 0.9808, 1.0)], [], [(0, 1, 3, 2), (2, 3, 5, 4), (4, 5, 7, 6), (6, 7, 9, 8), (8, 9, 11, 10), (10, 11, 13, 12), (12, 13, 15, 14), (14, 15, 17, 16), (16, 17, 19, 18), (18, 19, 21, 20), (20, 21, 23, 22), (22, 23, 25, 24), (24, 25, 27, 26), (26, 27, 29, 28), (28, 29, 31, 30), (30, 31, 33, 32), (32, 33, 35, 34), (34, 35, 37, 36), (36, 37, 39, 38), (38, 39, 41, 40), (40, 41, 43, 42), (42, 43, 45, 44), (44, 45, 47, 46), (46, 47, 49, 48), (48, 49, 51, 50), (50, 51, 53, 52), (52, 53, 55, 54), (54, 55, 57, 56), (56, 57, 59, 58), (58, 59, 61, 60), (60, 61, 63, 62), (62, 63, 1, 0)])
_uv = me_cylinder_004.uv_layers.new(name='UVMap')
_uv.uv.foreach_set('vector', [1.0, 0.0, 1.0, 1.0, 0.9688, 1.0, 0.9688, 0.0, 0.9688, 0.0, 0.9688, 1.0, 0.9375, 1.0, 0.9375, 0.0, 0.9375, 0.0, 0.9375, 1.0, 0.9062, 1.0, 0.9062, 0.0, 0.9062, 0.0, 0.9062, 1.0, 0.875, 1.0, 0.875, 0.0, 0.875, 0.0, 0.875, 1.0, 0.8438, 1.0, 0.8438, 0.0, 0.8438, 0.0, 0.8438, 1.0, 0.8125, 1.0, 0.8125, 0.0, 0.8125, 0.0, 0.8125, 1.0, 0.7812, 1.0, 0.7812, 0.0, 0.7812, 0.0, 0.7812, 1.0, 0.75, 1.0, 0.75, 0.0, 0.75, 0.0, 0.75, 1.0, 0.7188, 1.0, 0.7188, 0.0, 0.7188, 0.0, 0.7188, 1.0, 0.6875, 1.0, 0.6875, 0.0, 0.6875, 0.0, 0.6875, 1.0, 0.6562, 1.0, 0.6562, 0.0, 0.6562, 0.0, 0.6562, 1.0, 0.625, 1.0, 0.625, 0.0, 0.625, 0.0, 0.625, 1.0, 0.5938, 1.0, 0.5938, 0.0, 0.5938, 0.0, 0.5938, 1.0, 0.5625, 1.0, 0.5625, 0.0, 0.5625, 0.0, 0.5625, 1.0, 0.5312, 1.0, 0.5312, 0.0, 0.5312, 0.0, 0.5312, 1.0, 0.5, 1.0, 0.5, 0.0, 0.5, 0.0, 0.5, 1.0, 0.4688, 1.0, 0.4688, 0.0, 0.4688, 0.0, 0.4688, 1.0, 0.4375, 1.0, 0.4375, 0.0, 0.4375, 0.0, 0.4375, 1.0, 0.4062, 1.0, 0.4062, 0.0, 0.4062, 0.0, 0.4062, 1.0, 0.375, 1.0, 0.375, 0.0, 0.375, 0.0, 0.375, 1.0, 0.3438, 1.0, 0.3438, 0.0, 0.3438, 0.0, 0.3438, 1.0, 0.3125, 1.0, 0.3125, 0.0, 0.3125, 0.0, 0.3125, 1.0, 0.2812, 1.0, 0.2812, 0.0, 0.2812, 0.0, 0.2812, 1.0, 0.25, 1.0, 0.25, 0.0, 0.25, 0.0, 0.25, 1.0, 0.2188, 1.0, 0.2188, 0.0, 0.2188, 0.0, 0.2188, 1.0, 0.1875, 1.0, 0.1875, 0.0, 0.1875, 0.0, 0.1875, 1.0, 0.1562, 1.0, 0.1562, 0.0, 0.1562, 0.0, 0.1562, 1.0, 0.125, 1.0, 0.125, 0.0, 0.125, 0.0, 0.125, 1.0, 0.09375, 1.0, 0.09375, 0.0, 0.09375, 0.0, 0.09375, 1.0, 0.0625, 1.0, 0.0625, 0.0, 0.0625, 0.0, 0.0625, 1.0, 0.03125, 1.0, 0.03125, 0.0, 0.03125, 0.0, 0.03125, 1.0, 0.0, 1.0, 0.0, 0.0])
me_cylinder_004.materials.append(mat_material_006)
me_cylinder_004.update()
me_cube_014 = bpy.data.meshes.new('Cube.014')
me_cube_014.from_pydata([(-1.0, -2.515, -1.0), (-1.0, -2.515, 1.0), (-1.0, -0.5152, -1.0), (-1.0, -0.5152, 1.0), (1.0, -2.515, -1.0), (1.0, -2.515, 1.0), (1.0, -0.5152, -1.0), (1.0, -0.5152, 1.0), (-1.0, -2.515, -0.966), (-1.0, -2.515, -0.9332), (-1.0, -2.515, -0.9004), (-1.0, -2.515, -0.8676), (-1.0, -2.515, -0.8348), (-1.0, -2.515, -0.8021), (-1.0, -2.515, -0.7693), (-1.0, -2.515, -0.7365), (-1.0, -2.515, -0.7037), (-1.0, -2.515, -0.6709), (-1.0, -2.515, -0.6381), (-1.0, -2.515, -0.6053), (-1.0, -2.515, -0.5725), (-1.0, -2.515, -0.5398), (-1.0, -2.515, -0.507), (-1.0, -2.515, -0.4742), (-1.0, -2.515, -0.4414), (-1.0, -2.515, -0.4086), (-1.0, -2.515, -0.3758), (-1.0, -2.515, -0.343), (-1.0, -2.515, -0.3103), (-1.0, -2.515, -0.2775), (-1.0, -2.515, -0.2447), (-1.0, -2.515, -0.2119), (-1.0, -2.515, -0.1791), (-1.0, -2.515, -0.1463), (-1.0, -2.515, -0.1135), (-1.0, -2.515, -0.08075), (-1.0, -2.515, -0.04796), (-1.0, -2.515, -0.01517), (-1.0, -2.515, 0.01762), (-1.0, -2.515, 0.0504), (-1.0, -2.515, 0.08319), (-1.0, -2.515, 0.116), (-1.0, -2.515, 0.1488), (-1.0, -2.515, 0.1815), (-1.0, -2.515, 0.2143), (-1.0, -2.515, 0.2471), (-1.0, -2.515, 0.2799), (-1.0, -2.515, 0.3127), (-1.0, -2.515, 0.3455), (-1.0, -2.515, 0.3783), (-1.0, -2.515, 0.4111), (-1.0, -2.515, 0.4438), (-1.0, -2.515, 0.4766), (-1.0, -2.515, 0.5094), (-1.0, -2.515, 0.5422), (-1.0, -2.515, 0.575), (-1.0, -2.515, 0.6078), (-1.0, -2.515, 0.6406), (-1.0, -2.515, 0.6734), (-1.0, -2.515, 0.7061), (-1.0, -2.515, 0.7389), (-1.0, -2.515, 0.7717), (-1.0, -2.515, 0.8045), (-1.0, -2.515, 0.8373), (-1.0, -2.515, 0.8701), (-1.0, -2.515, 0.9029), (-1.0, -2.515, 0.9356), (-1.0, -2.515, 0.9684), (-1.0, -0.5152, 0.9684), (-1.0, -0.5152, 0.9356), (-1.0, -0.5152, 0.9029), (-1.0, -0.5152, 0.8701), (-1.0, -0.5152, 0.8373), (-1.0, -0.5152, 0.8045), (-1.0, -0.5152, 0.7717), (-1.0, -0.5152, 0.7389), (-1.0, -0.5152, 0.7061), (-1.0, -0.5152, 0.6734), (-1.0, -0.5152, 0.6406), (-1.0, -0.5152, 0.6078), (-1.0, -0.5152, 0.575), (-1.0, -0.5152, 0.5422), (-1.0, -0.5152, 0.5094), (-1.0, -0.5152, 0.4766), (-1.0, -0.5152, 0.4438), (-1.0, -0.5152, 0.4111), (-1.0, -0.5152, 0.3783), (-1.0, -0.5152, 0.3455), (-1.0, -0.5152, 0.3127), (-1.0, -0.5152, 0.2799), (-1.0, -0.5152, 0.2471), (-1.0, -0.5152, 0.2143), (-1.0, -0.5152, 0.1815), (-1.0, -0.5152, 0.1488), (-1.0, -0.5152, 0.116), (-1.0, -0.5152, 0.08319), (-1.0, -0.5152, 0.0504), (-1.0, -0.5152, 0.01761), (-1.0, -0.5152, -0.01517), (-1.0, -0.5152, -0.04796), (-1.0, -0.5152, -0.08075), (-1.0, -0.5152, -0.1135), (-1.0, -0.5152, -0.1463), (-1.0, -0.5152, -0.1791), (-1.0, -0.5152, -0.2119), (-1.0, -0.5152, -0.2447), (-1.0, -0.5152, -0.2775), (-1.0, -0.5152, -0.3103), (-1.0, -0.5152, -0.343), (-1.0, -0.5152, -0.3758), (-1.0, -0.5152, -0.4086), (-1.0, -0.5152, -0.4414), (-1.0, -0.5152, -0.4742), (-1.0, -0.5152, -0.507), (-1.0, -0.5152, -0.5398), (-1.0, -0.5152, -0.5725), (-1.0, -0.5152, -0.6053), (-1.0, -0.5152, -0.6381), (-1.0, -0.5152, -0.6709), (-1.0, -0.5152, -0.7037), (-1.0, -0.5152, -0.7365), (-1.0, -0.5152, -0.7693), (-1.0, -0.5152, -0.8021), (-1.0, -0.5152, -0.8348), (-1.0, -0.5152, -0.8676), (-1.0, -0.5152, -0.9004), (-1.0, -0.5152, -0.9332), (-1.0, -0.5152, -0.966), (1.0, -0.5152, 0.9684), (1.0, -0.5152, 0.9356), (1.0, -0.5152, 0.9029), (1.0, -0.5152, 0.8701), (1.0, -0.5152, 0.8373), (1.0, -0.5152, 0.8045), (1.0, -0.5152, 0.7717), (1.0, -0.5152, 0.7389), (1.0, -0.5152, 0.7061), (1.0, -0.5152, 0.6734), (1.0, -0.5152, 0.6406), (1.0, -0.5152, 0.6078), (1.0, -0.5152, 0.575), (1.0, -0.5152, 0.5422), (1.0, -0.5152, 0.5094), (1.0, -0.5152, 0.4766), (1.0, -0.5152, 0.4438), (1.0, -0.5152, 0.4111), (1.0, -0.5152, 0.3783), (1.0, -0.5152, 0.3455), (1.0, -0.5152, 0.3127), (1.0, -0.5152, 0.2799), (1.0, -0.5152, 0.2471), (1.0, -0.5152, 0.2143), (1.0, -0.5152, 0.1815), (1.0, -0.5152, 0.1488), (1.0, -0.5152, 0.116), (1.0, -0.5152, 0.08319), (1.0, -0.5152, 0.0504), (1.0, -0.5152, 0.01761), (1.0, -0.5152, -0.01517), (1.0, -0.5152, -0.04796), (1.0, -0.5152, -0.08075), (1.0, -0.5152, -0.1135), (1.0, -0.5152, -0.1463), (1.0, -0.5152, -0.1791), (1.0, -0.5152, -0.2119), (1.0, -0.5152, -0.2447), (1.0, -0.5152, -0.2775), (1.0, -0.5152, -0.3103), (1.0, -0.5152, -0.343), (1.0, -0.5152, -0.3758), (1.0, -0.5152, -0.4086), (1.0, -0.5152, -0.4414), (1.0, -0.5152, -0.4742), (1.0, -0.5152, -0.507), (1.0, -0.5152, -0.5398), (1.0, -0.5152, -0.5725), (1.0, -0.5152, -0.6053), (1.0, -0.5152, -0.6381), (1.0, -0.5152, -0.6709), (1.0, -0.5152, -0.7037), (1.0, -0.5152, -0.7365), (1.0, -0.5152, -0.7693), (1.0, -0.5152, -0.8021), (1.0, -0.5152, -0.8348), (1.0, -0.5152, -0.8676), (1.0, -0.5152, -0.9004), (1.0, -0.5152, -0.9332), (1.0, -0.5152, -0.966), (1.0, -2.515, 0.9684), (1.0, -2.515, 0.9356), (1.0, -2.515, 0.9029), (1.0, -2.515, 0.8701), (1.0, -2.515, 0.8373), (1.0, -2.515, 0.8045), (1.0, -2.515, 0.7717), (1.0, -2.515, 0.7389), (1.0, -2.515, 0.7061), (1.0, -2.515, 0.6734), (1.0, -2.515, 0.6406), (1.0, -2.515, 0.6078), (1.0, -2.515, 0.575), (1.0, -2.515, 0.5422), (1.0, -2.515, 0.5094), (1.0, -2.515, 0.4766), (1.0, -2.515, 0.4438), (1.0, -2.515, 0.4111), (1.0, -2.515, 0.3783), (1.0, -2.515, 0.3455), (1.0, -2.515, 0.3127), (1.0, -2.515, 0.2799), (1.0, -2.515, 0.2471), (1.0, -2.515, 0.2143), (1.0, -2.515, 0.1815), (1.0, -2.515, 0.1488), (1.0, -2.515, 0.116), (1.0, -2.515, 0.08319), (1.0, -2.515, 0.0504), (1.0, -2.515, 0.01761), (1.0, -2.515, -0.01517), (1.0, -2.515, -0.04796), (1.0, -2.515, -0.08075), (1.0, -2.515, -0.1135), (1.0, -2.515, -0.1463), (1.0, -2.515, -0.1791), (1.0, -2.515, -0.2119), (1.0, -2.515, -0.2447), (1.0, -2.515, -0.2775), (1.0, -2.515, -0.3103), (1.0, -2.515, -0.343), (1.0, -2.515, -0.3758), (1.0, -2.515, -0.4086), (1.0, -2.515, -0.4414), (1.0, -2.515, -0.4742), (1.0, -2.515, -0.507), (1.0, -2.515, -0.5398), (1.0, -2.515, -0.5725), (1.0, -2.515, -0.6053), (1.0, -2.515, -0.6381), (1.0, -2.515, -0.6709), (1.0, -2.515, -0.7037), (1.0, -2.515, -0.7365), (1.0, -2.515, -0.7693), (1.0, -2.515, -0.8021), (1.0, -2.515, -0.8348), (1.0, -2.515, -0.8676), (1.0, -2.515, -0.9004), (1.0, -2.515, -0.9332), (1.0, -2.515, -0.966)], [], [(67, 1, 3, 68), (68, 3, 7, 128), (128, 7, 5, 188), (188, 5, 1, 67), (2, 6, 4, 0), (7, 3, 1, 5), (4, 247, 8, 0), (247, 246, 9, 8), (246, 245, 10, 9), (245, 244, 11, 10), (244, 243, 12, 11), (243, 242, 13, 12), (242, 241, 14, 13), (241, 240, 15, 14), (240, 239, 16, 15), (239, 238, 17, 16), (238, 237, 18, 17), (237, 236, 19, 18), (236, 235, 20, 19), (235, 234, 21, 20), (234, 233, 22, 21), (233, 232, 23, 22), (232, 231, 24, 23), (231, 230, 25, 24), (230, 229, 26, 25), (229, 228, 27, 26), (228, 227, 28, 27), (227, 226, 29, 28), (226, 225, 30, 29), (225, 224, 31, 30), (224, 223, 32, 31), (223, 222, 33, 32), (222, 221, 34, 33), (221, 220, 35, 34), (220, 219, 36, 35), (219, 218, 37, 36), (218, 217, 38, 37), (217, 216, 39, 38), (216, 215, 40, 39), (215, 214, 41, 40), (214, 213, 42, 41), (213, 212, 43, 42), (212, 211, 44, 43), (211, 210, 45, 44), (210, 209, 46, 45), (209, 208, 47, 46), (208, 207, 48, 47), (207, 206, 49, 48), (206, 205, 50, 49), (205, 204, 51, 50), (204, 203, 52, 51), (203, 202, 53, 52), (202, 201, 54, 53), (201, 200, 55, 54), (200, 199, 56, 55), (199, 198, 57, 56), (198, 197, 58, 57), (197, 196, 59, 58), (196, 195, 60, 59), (195, 194, 61, 60), (194, 193, 62, 61), (193, 192, 63, 62), (192, 191, 64, 63), (191, 190, 65, 64), (190, 189, 66, 65), (189, 188, 67, 66), (6, 187, 247, 4), (187, 186, 246, 247), (186, 185, 245, 246), (185, 184, 244, 245), (184, 183, 243, 244), (183, 182, 242, 243), (182, 181, 241, 242), (181, 180, 240, 241), (180, 179, 239, 240), (179, 178, 238, 239), (178, 177, 237, 238), (177, 176, 236, 237), (176, 175, 235, 236), (175, 174, 234, 235), (174, 173, 233, 234), (173, 172, 232, 233), (172, 171, 231, 232), (171, 170, 230, 231), (170, 169, 229, 230), (169, 168, 228, 229), (168, 167, 227, 228), (167, 166, 226, 227), (166, 165, 225, 226), (165, 164, 224, 225), (164, 163, 223, 224), (163, 162, 222, 223), (162, 161, 221, 222), (161, 160, 220, 221), (160, 159, 219, 220), (159, 158, 218, 219), (158, 157, 217, 218), (157, 156, 216, 217), (156, 155, 215, 216), (155, 154, 214, 215), (154, 153, 213, 214), (153, 152, 212, 213), (152, 151, 211, 212), (151, 150, 210, 211), (150, 149, 209, 210), (149, 148, 208, 209), (148, 147, 207, 208), (147, 146, 206, 207), (146, 145, 205, 206), (145, 144, 204, 205), (144, 143, 203, 204), (143, 142, 202, 203), (142, 141, 201, 202), (141, 140, 200, 201), (140, 139, 199, 200), (139, 138, 198, 199), (138, 137, 197, 198), (137, 136, 196, 197), (136, 135, 195, 196), (135, 134, 194, 195), (134, 133, 193, 194), (133, 132, 192, 193), (132, 131, 191, 192), (131, 130, 190, 191), (130, 129, 189, 190), (129, 128, 188, 189), (2, 127, 187, 6), (127, 126, 186, 187), (126, 125, 185, 186), (125, 124, 184, 185), (124, 123, 183, 184), (123, 122, 182, 183), (122, 121, 181, 182), (121, 120, 180, 181), (120, 119, 179, 180), (119, 118, 178, 179), (118, 117, 177, 178), (117, 116, 176, 177), (116, 115, 175, 176), (115, 114, 174, 175), (114, 113, 173, 174), (113, 112, 172, 173), (112, 111, 171, 172), (111, 110, 170, 171), (110, 109, 169, 170), (109, 108, 168, 169), (108, 107, 167, 168), (107, 106, 166, 167), (106, 105, 165, 166), (105, 104, 164, 165), (104, 103, 163, 164), (103, 102, 162, 163), (102, 101, 161, 162), (101, 100, 160, 161), (100, 99, 159, 160), (99, 98, 158, 159), (98, 97, 157, 158), (97, 96, 156, 157), (96, 95, 155, 156), (95, 94, 154, 155), (94, 93, 153, 154), (93, 92, 152, 153), (92, 91, 151, 152), (91, 90, 150, 151), (90, 89, 149, 150), (89, 88, 148, 149), (88, 87, 147, 148), (87, 86, 146, 147), (86, 85, 145, 146), (85, 84, 144, 145), (84, 83, 143, 144), (83, 82, 142, 143), (82, 81, 141, 142), (81, 80, 140, 141), (80, 79, 139, 140), (79, 78, 138, 139), (78, 77, 137, 138), (77, 76, 136, 137), (76, 75, 135, 136), (75, 74, 134, 135), (74, 73, 133, 134), (73, 72, 132, 133), (72, 71, 131, 132), (71, 70, 130, 131), (70, 69, 129, 130), (69, 68, 128, 129), (0, 8, 127, 2), (8, 9, 126, 127), (9, 10, 125, 126), (10, 11, 124, 125), (11, 12, 123, 124), (12, 13, 122, 123), (13, 14, 121, 122), (14, 15, 120, 121), (15, 16, 119, 120), (16, 17, 118, 119), (17, 18, 117, 118), (18, 19, 116, 117), (19, 20, 115, 116), (20, 21, 114, 115), (21, 22, 113, 114), (22, 23, 112, 113), (23, 24, 111, 112), (24, 25, 110, 111), (25, 26, 109, 110), (26, 27, 108, 109), (27, 28, 107, 108), (28, 29, 106, 107), (29, 30, 105, 106), (30, 31, 104, 105), (31, 32, 103, 104), (32, 33, 102, 103), (33, 34, 101, 102), (34, 35, 100, 101), (35, 36, 99, 100), (36, 37, 98, 99), (37, 38, 97, 98), (38, 39, 96, 97), (39, 40, 95, 96), (40, 41, 94, 95), (41, 42, 93, 94), (42, 43, 92, 93), (43, 44, 91, 92), (44, 45, 90, 91), (45, 46, 89, 90), (46, 47, 88, 89), (47, 48, 87, 88), (48, 49, 86, 87), (49, 50, 85, 86), (50, 51, 84, 85), (51, 52, 83, 84), (52, 53, 82, 83), (53, 54, 81, 82), (54, 55, 80, 81), (55, 56, 79, 80), (56, 57, 78, 79), (57, 58, 77, 78), (58, 59, 76, 77), (59, 60, 75, 76), (60, 61, 74, 75), (61, 62, 73, 74), (62, 63, 72, 73), (63, 64, 71, 72), (64, 65, 70, 71), (65, 66, 69, 70), (66, 67, 68, 69)])
_uv = me_cube_014.uv_layers.new(name='UVMap')
_uv.uv.foreach_set('vector', [0.6211, 0.0, 0.625, 0.0, 0.625, 0.25, 0.6211, 0.25, 0.6211, 0.25, 0.625, 0.25, 0.625, 0.5, 0.6211, 0.5, 0.6211, 0.5, 0.625, 0.5, 0.625, 0.75, 0.6211, 0.75, 0.6211, 0.75, 0.625, 0.75, 0.625, 1.0, 0.6211, 1.0, 0.125, 0.5, 0.375, 0.5, 0.375, 0.75, 0.125, 0.75, 0.625, 0.5, 0.875, 0.5, 0.875, 0.75, 0.625, 0.75, 0.375, 0.75, 0.3793, 0.75, 0.3793, 1.0, 0.375, 1.0, 0.3793, 0.75, 0.3833, 0.75, 0.3833, 1.0, 0.3793, 1.0, 0.3833, 0.75, 0.3874, 0.75, 0.3874, 1.0, 0.3833, 1.0, 0.3874, 0.75, 0.3915, 0.75, 0.3915, 1.0, 0.3874, 1.0, 0.3915, 0.75, 0.3956, 0.75, 0.3956, 1.0, 0.3915, 1.0, 0.3956, 0.75, 0.3997, 0.75, 0.3997, 1.0, 0.3956, 1.0, 0.3997, 0.75, 0.4038, 0.75, 0.4038, 1.0, 0.3997, 1.0, 0.4038, 0.75, 0.4079, 0.75, 0.4079, 1.0, 0.4038, 1.0, 0.4079, 0.75, 0.412, 0.75, 0.412, 1.0, 0.4079, 1.0, 0.412, 0.75, 0.4161, 0.75, 0.4161, 1.0, 0.412, 1.0, 0.4161, 0.75, 0.4202, 0.75, 0.4202, 1.0, 0.4161, 1.0, 0.4202, 0.75, 0.4243, 0.75, 0.4243, 1.0, 0.4202, 1.0, 0.4243, 0.75, 0.4284, 0.75, 0.4284, 1.0, 0.4243, 1.0, 0.4284, 0.75, 0.4325, 0.75, 0.4325, 1.0, 0.4284, 1.0, 0.4325, 0.75, 0.4366, 0.75, 0.4366, 1.0, 0.4325, 1.0, 0.4366, 0.75, 0.4407, 0.75, 0.4407, 1.0, 0.4366, 1.0, 0.4407, 0.75, 0.4448, 0.75, 0.4448, 1.0, 0.4407, 1.0, 0.4448, 0.75, 0.4489, 0.75, 0.4489, 1.0, 0.4448, 1.0, 0.4489, 0.75, 0.453, 0.75, 0.453, 1.0, 0.4489, 1.0, 0.453, 0.75, 0.4571, 0.75, 0.4571, 1.0, 0.453, 1.0, 0.4571, 0.75, 0.4612, 0.75, 0.4612, 1.0, 0.4571, 1.0, 0.4612, 0.75, 0.4653, 0.75, 0.4653, 1.0, 0.4612, 1.0, 0.4653, 0.75, 0.4694, 0.75, 0.4694, 1.0, 0.4653, 1.0, 0.4694, 0.75, 0.4735, 0.75, 0.4735, 1.0, 0.4694, 1.0, 0.4735, 0.75, 0.4776, 0.75, 0.4776, 1.0, 0.4735, 1.0, 0.4776, 0.75, 0.4817, 0.75, 0.4817, 1.0, 0.4776, 1.0, 0.4817, 0.75, 0.4858, 0.75, 0.4858, 1.0, 0.4817, 1.0, 0.4858, 0.75, 0.4899, 0.75, 0.4899, 1.0, 0.4858, 1.0, 0.4899, 0.75, 0.494, 0.75, 0.494, 1.0, 0.4899, 1.0, 0.494, 0.75, 0.4981, 0.75, 0.4981, 1.0, 0.494, 1.0, 0.4981, 0.75, 0.5022, 0.75, 0.5022, 1.0, 0.4981, 1.0, 0.5022, 0.75, 0.5063, 0.75, 0.5063, 1.0, 0.5022, 1.0, 0.5063, 0.75, 0.5104, 0.75, 0.5104, 1.0, 0.5063, 1.0, 0.5104, 0.75, 0.5145, 0.75, 0.5145, 1.0, 0.5104, 1.0, 0.5145, 0.75, 0.5186, 0.75, 0.5186, 1.0, 0.5145, 1.0, 0.5186, 0.75, 0.5227, 0.75, 0.5227, 1.0, 0.5186, 1.0, 0.5227, 0.75, 0.5268, 0.75, 0.5268, 1.0, 0.5227, 1.0, 0.5268, 0.75, 0.5309, 0.75, 0.5309, 1.0, 0.5268, 1.0, 0.5309, 0.75, 0.535, 0.75, 0.535, 1.0, 0.5309, 1.0, 0.535, 0.75, 0.5391, 0.75, 0.5391, 1.0, 0.535, 1.0, 0.5391, 0.75, 0.5432, 0.75, 0.5432, 1.0, 0.5391, 1.0, 0.5432, 0.75, 0.5473, 0.75, 0.5473, 1.0, 0.5432, 1.0, 0.5473, 0.75, 0.5514, 0.75, 0.5514, 1.0, 0.5473, 1.0, 0.5514, 0.75, 0.5555, 0.75, 0.5555, 1.0, 0.5514, 1.0, 0.5555, 0.75, 0.5596, 0.75, 0.5596, 1.0, 0.5555, 1.0, 0.5596, 0.75, 0.5637, 0.75, 0.5637, 1.0, 0.5596, 1.0, 0.5637, 0.75, 0.5678, 0.75, 0.5678, 1.0, 0.5637, 1.0, 0.5678, 0.75, 0.5719, 0.75, 0.5719, 1.0, 0.5678, 1.0, 0.5719, 0.75, 0.576, 0.75, 0.576, 1.0, 0.5719, 1.0, 0.576, 0.75, 0.5801, 0.75, 0.5801, 1.0, 0.576, 1.0, 0.5801, 0.75, 0.5842, 0.75, 0.5842, 1.0, 0.5801, 1.0, 0.5842, 0.75, 0.5883, 0.75, 0.5883, 1.0, 0.5842, 1.0, 0.5883, 0.75, 0.5924, 0.75, 0.5924, 1.0, 0.5883, 1.0, 0.5924, 0.75, 0.5965, 0.75, 0.5965, 1.0, 0.5924, 1.0, 0.5965, 0.75, 0.6006, 0.75, 0.6006, 1.0, 0.5965, 1.0, 0.6006, 0.75, 0.6047, 0.75, 0.6047, 1.0, 0.6006, 1.0, 0.6047, 0.75, 0.6088, 0.75, 0.6088, 1.0, 0.6047, 1.0, 0.6088, 0.75, 0.6129, 0.75, 0.6129, 1.0, 0.6088, 1.0, 0.6129, 0.75, 0.617, 0.75, 0.617, 1.0, 0.6129, 1.0, 0.617, 0.75, 0.6211, 0.75, 0.6211, 1.0, 0.617, 1.0, 0.375, 0.5, 0.3793, 0.5, 0.3793, 0.75, 0.375, 0.75, 0.3793, 0.5, 0.3833, 0.5, 0.3833, 0.75, 0.3793, 0.75, 0.3833, 0.5, 0.3874, 0.5, 0.3874, 0.75, 0.3833, 0.75, 0.3874, 0.5, 0.3915, 0.5, 0.3915, 0.75, 0.3874, 0.75, 0.3915, 0.5, 0.3956, 0.5, 0.3956, 0.75, 0.3915, 0.75, 0.3956, 0.5, 0.3997, 0.5, 0.3997, 0.75, 0.3956, 0.75, 0.3997, 0.5, 0.4038, 0.5, 0.4038, 0.75, 0.3997, 0.75, 0.4038, 0.5, 0.4079, 0.5, 0.4079, 0.75, 0.4038, 0.75, 0.4079, 0.5, 0.412, 0.5, 0.412, 0.75, 0.4079, 0.75, 0.412, 0.5, 0.4161, 0.5, 0.4161, 0.75, 0.412, 0.75, 0.4161, 0.5, 0.4202, 0.5, 0.4202, 0.75, 0.4161, 0.75, 0.4202, 0.5, 0.4243, 0.5, 0.4243, 0.75, 0.4202, 0.75, 0.4243, 0.5, 0.4284, 0.5, 0.4284, 0.75, 0.4243, 0.75, 0.4284, 0.5, 0.4325, 0.5, 0.4325, 0.75, 0.4284, 0.75, 0.4325, 0.5, 0.4366, 0.5, 0.4366, 0.75, 0.4325, 0.75, 0.4366, 0.5, 0.4407, 0.5, 0.4407, 0.75, 0.4366, 0.75, 0.4407, 0.5, 0.4448, 0.5, 0.4448, 0.75, 0.4407, 0.75, 0.4448, 0.5, 0.4489, 0.5, 0.4489, 0.75, 0.4448, 0.75, 0.4489, 0.5, 0.453, 0.5, 0.453, 0.75, 0.4489, 0.75, 0.453, 0.5, 0.4571, 0.5, 0.4571, 0.75, 0.453, 0.75, 0.4571, 0.5, 0.4612, 0.5, 0.4612, 0.75, 0.4571, 0.75, 0.4612, 0.5, 0.4653, 0.5, 0.4653, 0.75, 0.4612, 0.75, 0.4653, 0.5, 0.4694, 0.5, 0.4694, 0.75, 0.4653, 0.75, 0.4694, 0.5, 0.4735, 0.5, 0.4735, 0.75, 0.4694, 0.75, 0.4735, 0.5, 0.4776, 0.5, 0.4776, 0.75, 0.4735, 0.75, 0.4776, 0.5, 0.4817, 0.5, 0.4817, 0.75, 0.4776, 0.75, 0.4817, 0.5, 0.4858, 0.5, 0.4858, 0.75, 0.4817, 0.75, 0.4858, 0.5, 0.4899, 0.5, 0.4899, 0.75, 0.4858, 0.75, 0.4899, 0.5, 0.494, 0.5, 0.494, 0.75, 0.4899, 0.75, 0.494, 0.5, 0.4981, 0.5, 0.4981, 0.75, 0.494, 0.75, 0.4981, 0.5, 0.5022, 0.5, 0.5022, 0.75, 0.4981, 0.75, 0.5022, 0.5, 0.5063, 0.5, 0.5063, 0.75, 0.5022, 0.75, 0.5063, 0.5, 0.5104, 0.5, 0.5104, 0.75, 0.5063, 0.75, 0.5104, 0.5, 0.5145, 0.5, 0.5145, 0.75, 0.5104, 0.75, 0.5145, 0.5, 0.5186, 0.5, 0.5186, 0.75, 0.5145, 0.75, 0.5186, 0.5, 0.5227, 0.5, 0.5227, 0.75, 0.5186, 0.75, 0.5227, 0.5, 0.5268, 0.5, 0.5268, 0.75, 0.5227, 0.75, 0.5268, 0.5, 0.5309, 0.5, 0.5309, 0.75, 0.5268, 0.75, 0.5309, 0.5, 0.535, 0.5, 0.535, 0.75, 0.5309, 0.75, 0.535, 0.5, 0.5391, 0.5, 0.5391, 0.75, 0.535, 0.75, 0.5391, 0.5, 0.5432, 0.5, 0.5432, 0.75, 0.5391, 0.75, 0.5432, 0.5, 0.5473, 0.5, 0.5473, 0.75, 0.5432, 0.75, 0.5473, 0.5, 0.5514, 0.5, 0.5514, 0.75, 0.5473, 0.75, 0.5514, 0.5, 0.5555, 0.5, 0.5555, 0.75, 0.5514, 0.75, 0.5555, 0.5, 0.5596, 0.5, 0.5596, 0.75, 0.5555, 0.75, 0.5596, 0.5, 0.5637, 0.5, 0.5637, 0.75, 0.5596, 0.75, 0.5637, 0.5, 0.5678, 0.5, 0.5678, 0.75, 0.5637, 0.75, 0.5678, 0.5, 0.5719, 0.5, 0.5719, 0.75, 0.5678, 0.75, 0.5719, 0.5, 0.576, 0.5, 0.576, 0.75, 0.5719, 0.75, 0.576, 0.5, 0.5801, 0.5, 0.5801, 0.75, 0.576, 0.75, 0.5801, 0.5, 0.5842, 0.5, 0.5842, 0.75, 0.5801, 0.75, 0.5842, 0.5, 0.5883, 0.5, 0.5883, 0.75, 0.5842, 0.75, 0.5883, 0.5, 0.5924, 0.5, 0.5924, 0.75, 0.5883, 0.75, 0.5924, 0.5, 0.5965, 0.5, 0.5965, 0.75, 0.5924, 0.75, 0.5965, 0.5, 0.6006, 0.5, 0.6006, 0.75, 0.5965, 0.75, 0.6006, 0.5, 0.6047, 0.5, 0.6047, 0.75, 0.6006, 0.75, 0.6047, 0.5, 0.6088, 0.5, 0.6088, 0.75, 0.6047, 0.75, 0.6088, 0.5, 0.6129, 0.5, 0.6129, 0.75, 0.6088, 0.75, 0.6129, 0.5, 0.617, 0.5, 0.617, 0.75, 0.6129, 0.75, 0.617, 0.5, 0.6211, 0.5, 0.6211, 0.75, 0.617, 0.75, 0.375, 0.25, 0.3793, 0.25, 0.3793, 0.5, 0.375, 0.5, 0.3793, 0.25, 0.3833, 0.25, 0.3833, 0.5, 0.3793, 0.5, 0.3833, 0.25, 0.3874, 0.25, 0.3874, 0.5, 0.3833, 0.5, 0.3874, 0.25, 0.3915, 0.25, 0.3915, 0.5, 0.3874, 0.5, 0.3915, 0.25, 0.3956, 0.25, 0.3956, 0.5, 0.3915, 0.5, 0.3956, 0.25, 0.3997, 0.25, 0.3997, 0.5, 0.3956, 0.5, 0.3997, 0.25, 0.4038, 0.25, 0.4038, 0.5, 0.3997, 0.5, 0.4038, 0.25, 0.4079, 0.25, 0.4079, 0.5, 0.4038, 0.5, 0.4079, 0.25, 0.412, 0.25, 0.412, 0.5, 0.4079, 0.5, 0.412, 0.25, 0.4161, 0.25, 0.4161, 0.5, 0.412, 0.5, 0.4161, 0.25, 0.4202, 0.25, 0.4202, 0.5, 0.4161, 0.5, 0.4202, 0.25, 0.4243, 0.25, 0.4243, 0.5, 0.4202, 0.5, 0.4243, 0.25, 0.4284, 0.25, 0.4284, 0.5, 0.4243, 0.5, 0.4284, 0.25, 0.4325, 0.25, 0.4325, 0.5, 0.4284, 0.5, 0.4325, 0.25, 0.4366, 0.25, 0.4366, 0.5, 0.4325, 0.5, 0.4366, 0.25, 0.4407, 0.25, 0.4407, 0.5, 0.4366, 0.5, 0.4407, 0.25, 0.4448, 0.25, 0.4448, 0.5, 0.4407, 0.5, 0.4448, 0.25, 0.4489, 0.25, 0.4489, 0.5, 0.4448, 0.5, 0.4489, 0.25, 0.453, 0.25, 0.453, 0.5, 0.4489, 0.5, 0.453, 0.25, 0.4571, 0.25, 0.4571, 0.5, 0.453, 0.5, 0.4571, 0.25, 0.4612, 0.25, 0.4612, 0.5, 0.4571, 0.5, 0.4612, 0.25, 0.4653, 0.25, 0.4653, 0.5, 0.4612, 0.5, 0.4653, 0.25, 0.4694, 0.25, 0.4694, 0.5, 0.4653, 0.5, 0.4694, 0.25, 0.4735, 0.25, 0.4735, 0.5, 0.4694, 0.5, 0.4735, 0.25, 0.4776, 0.25, 0.4776, 0.5, 0.4735, 0.5, 0.4776, 0.25, 0.4817, 0.25, 0.4817, 0.5, 0.4776, 0.5, 0.4817, 0.25, 0.4858, 0.25, 0.4858, 0.5, 0.4817, 0.5, 0.4858, 0.25, 0.4899, 0.25, 0.4899, 0.5, 0.4858, 0.5, 0.4899, 0.25, 0.494, 0.25, 0.494, 0.5, 0.4899, 0.5, 0.494, 0.25, 0.4981, 0.25, 0.4981, 0.5, 0.494, 0.5, 0.4981, 0.25, 0.5022, 0.25, 0.5022, 0.5, 0.4981, 0.5, 0.5022, 0.25, 0.5063, 0.25, 0.5063, 0.5, 0.5022, 0.5, 0.5063, 0.25, 0.5104, 0.25, 0.5104, 0.5, 0.5063, 0.5, 0.5104, 0.25, 0.5145, 0.25, 0.5145, 0.5, 0.5104, 0.5, 0.5145, 0.25, 0.5186, 0.25, 0.5186, 0.5, 0.5145, 0.5, 0.5186, 0.25, 0.5227, 0.25, 0.5227, 0.5, 0.5186, 0.5, 0.5227, 0.25, 0.5268, 0.25, 0.5268, 0.5, 0.5227, 0.5, 0.5268, 0.25, 0.5309, 0.25, 0.5309, 0.5, 0.5268, 0.5, 0.5309, 0.25, 0.535, 0.25, 0.535, 0.5, 0.5309, 0.5, 0.535, 0.25, 0.5391, 0.25, 0.5391, 0.5, 0.535, 0.5, 0.5391, 0.25, 0.5432, 0.25, 0.5432, 0.5, 0.5391, 0.5, 0.5432, 0.25, 0.5473, 0.25, 0.5473, 0.5, 0.5432, 0.5, 0.5473, 0.25, 0.5514, 0.25, 0.5514, 0.5, 0.5473, 0.5, 0.5514, 0.25, 0.5555, 0.25, 0.5555, 0.5, 0.5514, 0.5, 0.5555, 0.25, 0.5596, 0.25, 0.5596, 0.5, 0.5555, 0.5, 0.5596, 0.25, 0.5637, 0.25, 0.5637, 0.5, 0.5596, 0.5, 0.5637, 0.25, 0.5678, 0.25, 0.5678, 0.5, 0.5637, 0.5, 0.5678, 0.25, 0.5719, 0.25, 0.5719, 0.5, 0.5678, 0.5, 0.5719, 0.25, 0.576, 0.25, 0.576, 0.5, 0.5719, 0.5, 0.576, 0.25, 0.5801, 0.25, 0.5801, 0.5, 0.576, 0.5, 0.5801, 0.25, 0.5842, 0.25, 0.5842, 0.5, 0.5801, 0.5, 0.5842, 0.25, 0.5883, 0.25, 0.5883, 0.5, 0.5842, 0.5, 0.5883, 0.25, 0.5924, 0.25, 0.5924, 0.5, 0.5883, 0.5, 0.5924, 0.25, 0.5965, 0.25, 0.5965, 0.5, 0.5924, 0.5, 0.5965, 0.25, 0.6006, 0.25, 0.6006, 0.5, 0.5965, 0.5, 0.6006, 0.25, 0.6047, 0.25, 0.6047, 0.5, 0.6006, 0.5, 0.6047, 0.25, 0.6088, 0.25, 0.6088, 0.5, 0.6047, 0.5, 0.6088, 0.25, 0.6129, 0.25, 0.6129, 0.5, 0.6088, 0.5, 0.6129, 0.25, 0.617, 0.25, 0.617, 0.5, 0.6129, 0.5, 0.617, 0.25, 0.6211, 0.25, 0.6211, 0.5, 0.617, 0.5, 0.375, 0.0, 0.3793, 0.0, 0.3793, 0.25, 0.375, 0.25, 0.3793, 0.0, 0.3833, 0.0, 0.3833, 0.25, 0.3793, 0.25, 0.3833, 0.0, 0.3874, 0.0, 0.3874, 0.25, 0.3833, 0.25, 0.3874, 0.0, 0.3915, 0.0, 0.3915, 0.25, 0.3874, 0.25, 0.3915, 0.0, 0.3956, 0.0, 0.3956, 0.25, 0.3915, 0.25, 0.3956, 0.0, 0.3997, 0.0, 0.3997, 0.25, 0.3956, 0.25, 0.3997, 0.0, 0.4038, 0.0, 0.4038, 0.25, 0.3997, 0.25, 0.4038, 0.0, 0.4079, 0.0, 0.4079, 0.25, 0.4038, 0.25, 0.4079, 0.0, 0.412, 0.0, 0.412, 0.25, 0.4079, 0.25, 0.412, 0.0, 0.4161, 0.0, 0.4161, 0.25, 0.412, 0.25, 0.4161, 0.0, 0.4202, 0.0, 0.4202, 0.25, 0.4161, 0.25, 0.4202, 0.0, 0.4243, 0.0, 0.4243, 0.25, 0.4202, 0.25, 0.4243, 0.0, 0.4284, 0.0, 0.4284, 0.25, 0.4243, 0.25, 0.4284, 0.0, 0.4325, 0.0, 0.4325, 0.25, 0.4284, 0.25, 0.4325, 0.0, 0.4366, 0.0, 0.4366, 0.25, 0.4325, 0.25, 0.4366, 0.0, 0.4407, 0.0, 0.4407, 0.25, 0.4366, 0.25, 0.4407, 0.0, 0.4448, 0.0, 0.4448, 0.25, 0.4407, 0.25, 0.4448, 0.0, 0.4489, 0.0, 0.4489, 0.25, 0.4448, 0.25, 0.4489, 0.0, 0.453, 0.0, 0.453, 0.25, 0.4489, 0.25, 0.453, 0.0, 0.4571, 0.0, 0.4571, 0.25, 0.453, 0.25, 0.4571, 0.0, 0.4612, 0.0, 0.4612, 0.25, 0.4571, 0.25, 0.4612, 0.0, 0.4653, 0.0, 0.4653, 0.25, 0.4612, 0.25, 0.4653, 0.0, 0.4694, 0.0, 0.4694, 0.25, 0.4653, 0.25, 0.4694, 0.0, 0.4735, 0.0, 0.4735, 0.25, 0.4694, 0.25, 0.4735, 0.0, 0.4776, 0.0, 0.4776, 0.25, 0.4735, 0.25, 0.4776, 0.0, 0.4817, 0.0, 0.4817, 0.25, 0.4776, 0.25, 0.4817, 0.0, 0.4858, 0.0, 0.4858, 0.25, 0.4817, 0.25, 0.4858, 0.0, 0.4899, 0.0, 0.4899, 0.25, 0.4858, 0.25, 0.4899, 0.0, 0.494, 0.0, 0.494, 0.25, 0.4899, 0.25, 0.494, 0.0, 0.4981, 0.0, 0.4981, 0.25, 0.494, 0.25, 0.4981, 0.0, 0.5022, 0.0, 0.5022, 0.25, 0.4981, 0.25, 0.5022, 0.0, 0.5063, 0.0, 0.5063, 0.25, 0.5022, 0.25, 0.5063, 0.0, 0.5104, 0.0, 0.5104, 0.25, 0.5063, 0.25, 0.5104, 0.0, 0.5145, 0.0, 0.5145, 0.25, 0.5104, 0.25, 0.5145, 0.0, 0.5186, 0.0, 0.5186, 0.25, 0.5145, 0.25, 0.5186, 0.0, 0.5227, 0.0, 0.5227, 0.25, 0.5186, 0.25, 0.5227, 0.0, 0.5268, 0.0, 0.5268, 0.25, 0.5227, 0.25, 0.5268, 0.0, 0.5309, 0.0, 0.5309, 0.25, 0.5268, 0.25, 0.5309, 0.0, 0.535, 0.0, 0.535, 0.25, 0.5309, 0.25, 0.535, 0.0, 0.5391, 0.0, 0.5391, 0.25, 0.535, 0.25, 0.5391, 0.0, 0.5432, 0.0, 0.5432, 0.25, 0.5391, 0.25, 0.5432, 0.0, 0.5473, 0.0, 0.5473, 0.25, 0.5432, 0.25, 0.5473, 0.0, 0.5514, 0.0, 0.5514, 0.25, 0.5473, 0.25, 0.5514, 0.0, 0.5555, 0.0, 0.5555, 0.25, 0.5514, 0.25, 0.5555, 0.0, 0.5596, 0.0, 0.5596, 0.25, 0.5555, 0.25, 0.5596, 0.0, 0.5637, 0.0, 0.5637, 0.25, 0.5596, 0.25, 0.5637, 0.0, 0.5678, 0.0, 0.5678, 0.25, 0.5637, 0.25, 0.5678, 0.0, 0.5719, 0.0, 0.5719, 0.25, 0.5678, 0.25, 0.5719, 0.0, 0.576, 0.0, 0.576, 0.25, 0.5719, 0.25, 0.576, 0.0, 0.5801, 0.0, 0.5801, 0.25, 0.576, 0.25, 0.5801, 0.0, 0.5842, 0.0, 0.5842, 0.25, 0.5801, 0.25, 0.5842, 0.0, 0.5883, 0.0, 0.5883, 0.25, 0.5842, 0.25, 0.5883, 0.0, 0.5924, 0.0, 0.5924, 0.25, 0.5883, 0.25, 0.5924, 0.0, 0.5965, 0.0, 0.5965, 0.25, 0.5924, 0.25, 0.5965, 0.0, 0.6006, 0.0, 0.6006, 0.25, 0.5965, 0.25, 0.6006, 0.0, 0.6047, 0.0, 0.6047, 0.25, 0.6006, 0.25, 0.6047, 0.0, 0.6088, 0.0, 0.6088, 0.25, 0.6047, 0.25, 0.6088, 0.0, 0.6129, 0.0, 0.6129, 0.25, 0.6088, 0.25, 0.6129, 0.0, 0.617, 0.0, 0.617, 0.25, 0.6129, 0.25, 0.617, 0.0, 0.6211, 0.0, 0.6211, 0.25, 0.617, 0.25])
me_cube_014.materials.append(mat_material_006)
me_cube_014.update()
me_cube_015 = bpy.data.meshes.new('Cube.015')
me_cube_015.from_pydata([(-1.0, -0.911, 0.4286), (-1.0, -0.911, 1.0), (-1.0, 1.0, -1.0), (-1.0, 1.0, 1.0), (1.0, -0.911, 0.4286), (1.0, -0.911, 1.0), (1.0, 1.0, -1.0), (1.0, 1.0, 1.0)], [], [(0, 1, 3, 2), (2, 3, 7, 6), (6, 7, 5, 4), (4, 5, 1, 0), (2, 6, 4, 0), (7, 3, 1, 5)])
_uv = me_cube_015.uv_layers.new(name='UVMap')
_uv.uv.foreach_set('vector', [0.375, 0.0, 0.625, 0.0, 0.625, 0.25, 0.375, 0.25, 0.375, 0.25, 0.625, 0.25, 0.625, 0.5, 0.375, 0.5, 0.375, 0.5, 0.625, 0.5, 0.625, 0.75, 0.375, 0.75, 0.375, 0.75, 0.625, 0.75, 0.625, 1.0, 0.375, 1.0, 0.125, 0.5, 0.375, 0.5, 0.375, 0.75, 0.125, 0.75, 0.625, 0.5, 0.875, 0.5, 0.875, 0.75, 0.625, 0.75])
me_cube_015.materials.append(mat_material_006)
me_cube_015.update()

# ---- objects
ob_hilt_connector = bpy.data.objects.new('Hilt Connector', me_cube_001)
ob_hilt = bpy.data.objects.new('Hilt', me_cube_002)
ob_handle_connector = bpy.data.objects.new('Handle Connector', me_cube_003)
ob_handle = bpy.data.objects.new('Handle', me_cube_004)
ob_barrel_connector = bpy.data.objects.new('Barrel Connector', me_cube_005)
ob_barrel_connector_001 = bpy.data.objects.new('Barrel Connector.001', me_cube_006)
ob_barrel_connector_002 = bpy.data.objects.new('Barrel Connector.002', me_cube_008)
ob_cube = bpy.data.objects.new('Cube', me_cube_009)
ob_cube_001 = bpy.data.objects.new('Cube.001', me_cube_010)
ob_cube_002 = bpy.data.objects.new('Cube.002', me_cube_011)
ob_cylinder = bpy.data.objects.new('Cylinder', me_cylinder)
ob_cylinder_001 = bpy.data.objects.new('Cylinder.001', me_cylinder_001)
ob_cube_003 = bpy.data.objects.new('Cube.003', me_cube_012)
ob_cylinder_002 = bpy.data.objects.new('Cylinder.002', me_cylinder_002)
ob_cube_004 = bpy.data.objects.new('Cube.004', me_cube_013)
ob_cylinder_003 = bpy.data.objects.new('Cylinder.003', me_cylinder_004)
ob_cube_005 = bpy.data.objects.new('Cube.005', me_cube_014)
ob_empty = bpy.data.objects.new('Empty', None)
ob_cube_006 = bpy.data.objects.new('Cube.006', me_cube_015)

# ---- transforms, parenting, visibility, modifiers, constraints
ob_hilt_connector.location = (-0.206, -0.9681, 3.432)
ob_hilt_connector.rotation_euler = (3.432, -0.0, 0.0)
ob_hilt_connector.scale = (0.2903, 0.4625, 1.014)
ob_hilt_connector.lock_rotations_4d = False
ob_hilt_connector.empty_display_type = 'ARROWS'
ob_hilt_connector.lineart.crease_threshold = 0.0
ob_hilt.location = (-0.206, -0.5123, 1.9)
ob_hilt.rotation_euler = (0.2906, -0.0, 0.0)
ob_hilt.scale = (0.2903, 0.4625, 1.014)
ob_hilt.lock_rotations_4d = False
ob_hilt.empty_display_type = 'ARROWS'
ob_hilt.lineart.crease_threshold = 0.0
ob_handle_connector.location = (-0.206, -0.9366, 3.329)
ob_handle_connector.rotation_euler = (0.2906, -0.0, 0.0)
ob_handle_connector.scale = (0.2903, 0.4625, 1.014)
ob_handle_connector.lock_rotations_4d = False
ob_handle_connector.empty_display_type = 'ARROWS'
ob_handle_connector.lineart.crease_threshold = 0.0
ob_handle.location = (-0.206, 0.6559, 3.329)
ob_handle.rotation_euler = (0.2906, -0.0, 0.0)
ob_handle.scale = (0.2903, 0.3813, 0.9411)
ob_handle.lock_rotations_4d = False
ob_handle.empty_display_type = 'ARROWS'
ob_handle.lineart.crease_threshold = 0.0
ob_barrel_connector.location = (-0.206, -1.16, 3.539)
ob_barrel_connector.rotation_euler = (0.2906, -0.0, 0.0)
ob_barrel_connector.scale = (0.2903, 0.4219, 1.014)
ob_barrel_connector.lock_rotations_4d = False
ob_barrel_connector.empty_display_type = 'ARROWS'
ob_barrel_connector.lineart.crease_threshold = 0.0
ob_barrel_connector_001.location = (-0.206, -3.592, 3.539)
ob_barrel_connector_001.rotation_euler = (0.2906, -0.0, 3.142)
ob_barrel_connector_001.scale = (0.2903, 0.4219, 1.014)
ob_barrel_connector_001.lock_rotations_4d = False
ob_barrel_connector_001.empty_display_type = 'ARROWS'
ob_barrel_connector_001.lineart.crease_threshold = 0.0
ob_barrel_connector_002.location = (-0.206, -6.076, 3.682)
ob_barrel_connector_002.rotation_euler = (0.2093, -0.0, 0.0)
ob_barrel_connector_002.scale = (0.2903, 0.5191, 0.639)
ob_barrel_connector_002.lock_rotations_4d = False
ob_barrel_connector_002.empty_display_type = 'ARROWS'
ob_barrel_connector_002.lineart.crease_threshold = 0.0
ob_cube.location = (-0.206, -5.458, 3.821)
ob_cube.scale = (0.2878, 0.8113, 0.2933)
ob_cube_001.location = (-0.206, -5.994, 4.049)
ob_cube_001.scale = (0.2878, 0.8113, 0.2933)
ob_cube_002.location = (-0.2193, -6.303, 3.826)
ob_cube_002.scale = (0.3, -0.07, 0.33)
ob_cylinder.location = (-0.1948, -7.182, 3.719)
ob_cylinder.rotation_euler = (1.571, 0.0, 0.0)
ob_cylinder.scale = (0.12, 0.12, 1.02)
ob_cylinder_001.location = (-0.1948, -6.204, 4.022)
ob_cylinder_001.rotation_euler = (1.571, 0.0, 0.0)
ob_cylinder_001.scale = (0.12, 0.12, 1.02)
ob_cube_003.location = (-0.2009, -7.273, 3.87)
ob_cube_003.rotation_euler = (-0.4677, 0.0, 0.0)
ob_cube_003.scale = (0.12, 0.06, 0.27)
ob_cylinder_002.location = (-0.1948, -6.856, 3.572)
ob_cylinder_002.rotation_euler = (1.571, 0.0, 0.0)
ob_cylinder_002.scale = (-0.06, -0.06, 1.02)
ob_cube_004.location = (-0.2009, -8.045, 3.815)
ob_cube_004.scale = (0.12, 0.06, 0.1)
ob_cylinder_003.location = (-0.207, -8.033, 4.081)
ob_cylinder_003.rotation_euler = (1.571, 0.0, 0.0)
ob_cylinder_003.scale = (0.2, 0.2, 0.08)
_m = ob_cylinder_003.modifiers.new('Solidify', 'SOLIDIFY')
_m.thickness = 0.25
ob_cube_005.location = (-0.2104, -4.013, 2.812)
ob_cube_005.rotation_euler = (0.6144, 0.0, 3.142)
ob_cube_005.scale = (0.12, 0.43, 1.22)
_m = ob_cube_005.modifiers.new('SimpleDeform', 'SIMPLE_DEFORM')
_m.deform_method = 'BEND'
_m.origin = ob_empty
_m.factor = 1.19
_m.angle = 1.19
ob_empty.parent = ob_cube_005
ob_empty.matrix_parent_inverse = Matrix(((8.333, -0.0, -0.0, -0.0), (-0.0, 1.515, 0.0, 5.447), (-0.0, -0.0, 0.6711, -1.04), (-0.0, 0.0, -0.0, 1.0)))
ob_empty.location = (-0.1601, -4.295, 1.574)
ob_empty.empty_display_type = 'ARROWS'
ob_cube_006.location = (-0.2078, -2.988, 3.433)
ob_cube_006.scale = (0.2903, 1.84, 0.28)

# ---- collection membership
col_collection.objects.link(ob_hilt_connector)
col_collection.objects.link(ob_hilt)
col_collection.objects.link(ob_handle_connector)
col_collection.objects.link(ob_handle)
col_collection.objects.link(ob_barrel_connector)
col_collection.objects.link(ob_barrel_connector_001)
col_collection.objects.link(ob_barrel_connector_002)
col_collection.objects.link(ob_cube)
col_collection.objects.link(ob_cube_001)
col_collection.objects.link(ob_cube_002)
col_collection.objects.link(ob_cylinder)
col_collection.objects.link(ob_cylinder_001)
col_collection.objects.link(ob_cube_003)
col_collection.objects.link(ob_cylinder_002)
col_collection.objects.link(ob_cube_004)
col_collection.objects.link(ob_cylinder_003)
col_collection.objects.link(ob_cube_005)
col_collection.objects.link(ob_empty)
col_collection.objects.link(ob_cube_006)

# ---- scene / render settings (as saved in the file)
scene.frame_start = 1; scene.frame_end = 250; scene.frame_set(1)
scene.render.engine = 'BLENDER_EEVEE_NEXT'
scene.cycles.sampling_pattern = 'TABULATED_SOBOL'
scene.view_settings.view_transform = 'Filmic'
bpy.context.view_layer.update()

# ---- added for rendering (the .blend has no active camera and no usable light): camera, sun
cam_auto = bpy.data.cameras.new('AutoCamera')
cam_auto.lens = 50.0
cam_auto.sensor_width = 36.0
cam_auto.clip_end = 1000.0
ob_auto_camera = bpy.data.objects.new('AutoCamera', cam_auto)
scene.collection.objects.link(ob_auto_camera)
ob_auto_camera.location = (10.8297, -15.8361, 11.7103)
ob_auto_camera.rotation_euler = (1.09748, -7.21219e-08, 0.694738)
scene.camera = ob_auto_camera
light_auto_sun = bpy.data.lights.new('AutoSun', 'SUN')
light_auto_sun.energy = 3.0
light_auto_sun.angle = 0.0523599
ob_auto_sun = bpy.data.objects.new('AutoSun', light_auto_sun)
scene.collection.objects.link(ob_auto_sun)
ob_auto_sun.rotation_euler = (0.872665, 0.174533, 0.523599)
bpy.context.view_layer.update()
